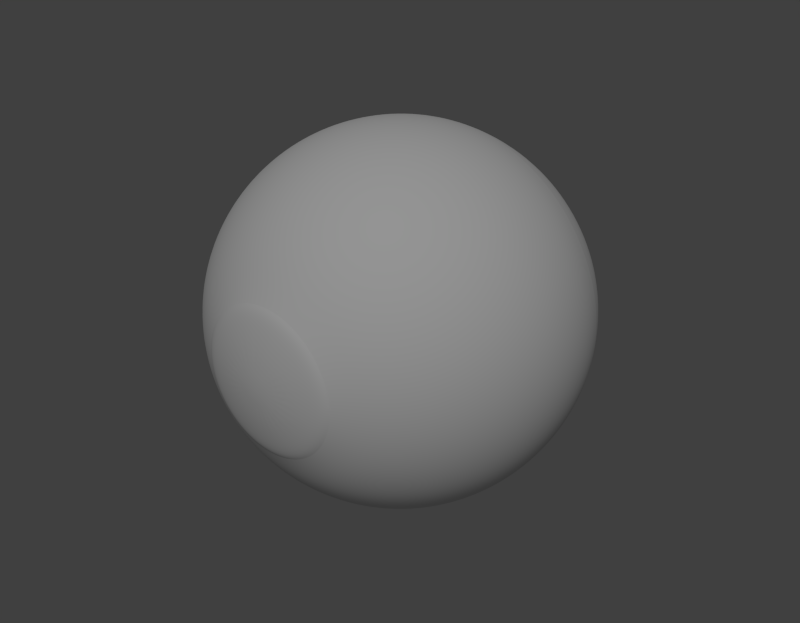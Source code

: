 # Source: eyeball.blend  (saved by Blender 2.79.0; exported with 4.5.12 LTS)
import bpy
from mathutils import Matrix  # noqa: F401  (used for matrix-valued properties, if any)

bpy.ops.wm.read_factory_settings(use_empty=True)
scene = bpy.context.scene
scene.name = 'Scene'

# ---- collections
col_collection_1 = bpy.data.collections.new('Collection 1'); scene.collection.children.link(col_collection_1)

# ---- materials (node trees are filled in below, after node groups)
mat_eye_white = bpy.data.materials.new('Eye_white')
mat_eye_white.alpha_threshold = 0.0
mat_eye_white.use_transparent_shadow = False
mat_eye_white.roughness = 0.5
mat_eye_white.specular_intensity = 0.627
mat_eye_white.line_color = (0.0, 0.0, 0.0, 1.0)
mat_eye_tranz_001 = bpy.data.materials.new('Eye_Tranz.001')
mat_eye_tranz_001.alpha_threshold = 0.0
mat_eye_tranz_001.use_transparent_shadow = False
mat_eye_tranz_001.roughness = 0.5
mat_eye_tranz_001.specular_intensity = 0.4392
mat_eye_tranz_001.line_color = (0.0, 0.0, 0.0, 0.1701)
mat_eyeblack = bpy.data.materials.new('EyeBlack')
mat_eyeblack.alpha_threshold = 0.0
mat_eyeblack.use_transparent_shadow = False
mat_eyeblack.diffuse_color = (0.0, 0.0, 0.0, 1.0)
mat_eyeblack.roughness = 0.5
mat_eyeblack.specular_intensity = 0.0
mat_eyeblack.line_color = (0.0, 0.0, 0.0, 1.0)
mat_eye_iris = bpy.data.materials.new('Eye_Iris')
mat_eye_iris.alpha_threshold = 0.0
mat_eye_iris.use_transparent_shadow = False
mat_eye_iris.diffuse_color = (0.0441, 0.1575, 0.3739, 1.0)
mat_eye_iris.roughness = 0.5
mat_eye_iris.specular_intensity = 1.0
mat_eye_iris.line_color = (0.0, 0.0, 0.0, 1.0)

# ---- material node trees

# ---- world
world_world = bpy.data.worlds.new('World'); scene.world = world_world
world_world.color = (0.05088, 0.05088, 0.05088)
world_world.use_sun_shadow = False
world_world.sun_shadow_jitter_overblur = 0.0
world_world.cycles.sampling_method = 'NONE'
world_world.cycles.sample_map_resolution = 256

# ---- lights
light_hemi = bpy.data.lights.new('Hemi', 'SUN')
light_hemi.transmission_factor = 0.0
light_hemi.angle = 0.1993
light_hemi.energy = 1.0
light_hemi.shadow_buffer_clip_start = 0.5
light_hemi.shadow_soft_size = 0.1
light_hemi.shadow_cascade_max_distance = 1000.0
light_hemi.cycles.use_multiple_importance_sampling = False

# ---- meshes
me_eye_1 = bpy.data.meshes.new('eye_1')
me_eye_1.from_pydata([(-0.3962, -2.397e-07, 1.697), (-0.7649, -2.403e-07, 1.805), (-0.3889, 0.07462, 1.697), (-0.7505, 0.1464, 1.805), (-0.3671, 0.1464, 1.697), (-0.7078, 0.2871, 1.806), (-0.3318, 0.2125, 1.697), (-0.6385, 0.4168, 1.806), (-0.2842, 0.2705, 1.698), (-0.5452, 0.5305, 1.807), (-0.2262, 0.318, 1.698), (-0.4315, 0.6239, 1.808), (-0.1601, 0.3534, 1.699), (-0.3018, 0.6932, 1.809), (-0.08836, 0.3752, 1.699), (-0.161, 0.7359, 1.81), (-0.01374, 0.3825, 1.7), (-0.01464, 0.7503, 1.811), (0.06088, 0.3752, 1.7), (0.1317, 0.7359, 1.813), (0.1326, 0.3534, 1.701), (0.2725, 0.6932, 1.814), (0.1988, 0.318, 1.701), (0.4022, 0.6239, 1.815), (0.2567, 0.2705, 1.702), (0.5159, 0.5305, 1.816), (0.3043, 0.2125, 1.702), (0.6092, 0.4168, 1.816), (0.3396, 0.1464, 1.703), (0.6785, 0.2871, 1.817), (0.3614, 0.07462, 1.703), (0.7212, 0.1464, 1.817), (0.3687, -2.844e-07, 1.703), (0.7356, -3.28e-07, 1.817), (0.3614, -0.07462, 1.703), (0.7212, -0.1464, 1.817), (0.3396, -0.1464, 1.703), (0.6785, -0.2871, 1.817), (0.3043, -0.2125, 1.702), (0.6092, -0.4168, 1.816), (0.2567, -0.2705, 1.702), (0.5159, -0.5305, 1.816), (0.1988, -0.318, 1.701), (0.4022, -0.6239, 1.815), (0.1326, -0.3534, 1.701), (0.2725, -0.6932, 1.814), (0.06088, -0.3752, 1.7), (0.1317, -0.7359, 1.813), (-0.01374, -0.3825, 1.7), (-0.01464, -0.7503, 1.811), (-0.08836, -0.3752, 1.699), (-0.161, -0.7359, 1.81), (-0.1601, -0.3534, 1.699), (-0.3018, -0.6932, 1.809), (-0.2262, -0.318, 1.698), (-0.4315, -0.6239, 1.808), (-0.2842, -0.2705, 1.698), (-0.5452, -0.5305, 1.807), (-0.0137, -1.998e-07, 1.694), (-0.3318, -0.2125, 1.697), (-0.6385, -0.4168, 1.806), (-0.3671, -0.1464, 1.697), (-0.7078, -0.2871, 1.806), (-0.3889, -0.07462, 1.697), (-0.7505, -0.1464, 1.805), (-0.3085, -0.05852, 1.76), (-0.7078, -0.2871, 1.806), (-0.2914, -0.1148, 1.76), (-0.2637, -0.1667, 1.76), (-0.2264, -0.2121, 1.76), (-0.4315, -0.6239, 1.808), (-0.1809, -0.2494, 1.761), (-0.129, -0.2771, 1.761), (-0.07277, -0.2942, 1.762), (-0.01425, -0.3, 1.762), (0.1317, -0.7359, 1.813), (0.04428, -0.2942, 1.763), (0.2725, -0.6932, 1.814), (0.1005, -0.2771, 1.763), (0.4022, -0.6239, 1.815), (0.1524, -0.2494, 1.763), (0.1979, -0.2121, 1.764), (0.2352, -0.1667, 1.764), (0.6785, -0.2871, 1.817), (0.2629, -0.1148, 1.764), (0.7212, -0.1464, 1.817), (0.28, -0.05852, 1.764), (0.2857, -2.667e-07, 1.764), (0.28, 0.05852, 1.764), (0.6785, 0.2871, 1.817), (0.2629, 0.1148, 1.764), (0.6092, 0.4168, 1.816), (0.2352, 0.1667, 1.764), (0.1979, 0.2121, 1.764), (0.1524, 0.2494, 1.763), (0.2725, 0.6932, 1.814), (0.1005, 0.2771, 1.763), (0.04428, 0.2942, 1.763), (-0.01425, 0.3, 1.762), (-0.161, 0.7359, 1.81), (-0.07277, 0.2942, 1.762), (-0.129, 0.2771, 1.761), (-0.1809, 0.2494, 1.761), (-0.5452, 0.5305, 1.807), (-0.2264, 0.2121, 1.76), (-0.6385, 0.4168, 1.806), (-0.2637, 0.1667, 1.76), (-0.2914, 0.1148, 1.76), (-0.7505, 0.1464, 1.805), (-0.3085, 0.05852, 1.76), (-0.3142, -2.138e-07, 1.76), (-0.7505, -0.1464, 1.805), (-0.6385, -0.4168, 1.806), (-0.5452, -0.5305, 1.807), (-0.3018, -0.6932, 1.809), (-0.161, -0.7359, 1.81), (-0.01464, -0.7503, 1.811), (0.5159, -0.5305, 1.816), (0.6092, -0.4168, 1.816), (0.7356, -3.504e-07, 1.817), (0.7212, 0.1464, 1.817), (0.5159, 0.5305, 1.816), (0.4022, 0.6239, 1.815), (0.1317, 0.7359, 1.813), (-0.01464, 0.7503, 1.811), (-0.3018, 0.6932, 1.809), (-0.4315, 0.6239, 1.808), (-0.7078, 0.2871, 1.806), (-0.7649, -2.18e-07, 1.805), (-0.7649, 1.796e-08, 1.805), (-0.7505, 0.1464, 1.805), (-0.7078, 0.2871, 1.806), (-0.6385, 0.4168, 1.806), (-0.5452, 0.5305, 1.807), (-0.4315, 0.6239, 1.808), (-0.3018, 0.6932, 1.809), (-0.161, 0.7359, 1.81), (-0.01465, 0.7503, 1.811), (0.1317, 0.7359, 1.813), (0.2725, 0.6932, 1.814), (0.4022, 0.6239, 1.815), (0.5159, 0.5305, 1.816), (0.6092, 0.4168, 1.816), (0.6785, 0.2871, 1.817), (0.7212, 0.1464, 1.817), (0.7356, -3.593e-08, 1.817), (0.7212, -0.1464, 1.817), (0.6785, -0.2871, 1.817), (0.6092, -0.4168, 1.816), (0.5159, -0.5305, 1.816), (0.4022, -0.6239, 1.815), (0.2725, -0.6932, 1.814), (0.1317, -0.7359, 1.813), (-0.01465, -0.7503, 1.811), (-0.161, -0.7359, 1.81), (-0.3018, -0.6932, 1.809), (-0.4315, -0.6239, 1.808), (-0.5452, -0.5305, 1.807), (-0.6385, -0.4168, 1.806), (-0.7078, -0.2871, 1.806), (-0.7505, -0.1464, 1.805), (-0.3808, -1.69e-08, 1.937), (-0.695, 1.332e-07, 1.857), (-0.3738, 0.07124, 1.937), (-0.6819, 0.1326, 1.857), (-0.353, 0.1397, 1.937), (-0.6432, 0.2602, 1.857), (-0.3193, 0.2029, 1.937), (-0.5804, 0.3777, 1.858), (-0.2739, 0.2582, 1.937), (-0.4958, 0.4808, 1.859), (-0.2186, 0.3036, 1.938), (-0.3928, 0.5653, 1.859), (-0.1554, 0.3374, 1.938), (-0.2753, 0.6282, 1.86), (-0.08692, 0.3581, 1.939), (-0.1477, 0.6669, 1.861), (-0.01569, 0.3652, 1.939), (-0.01506, 0.6799, 1.862), (0.05555, 0.3581, 1.94), (0.1176, 0.6669, 1.864), (0.1241, 0.3374, 1.941), (0.2451, 0.6282, 1.865), (0.1872, 0.3036, 1.941), (0.3627, 0.5653, 1.866), (0.2425, 0.2582, 1.942), (0.4657, 0.4808, 1.866), (0.2879, 0.2029, 1.942), (0.5503, 0.3777, 1.867), (0.3217, 0.1397, 1.942), (0.6131, 0.2602, 1.868), (0.3424, 0.07124, 1.942), (0.6518, 0.1326, 1.868), (0.3495, -3.798e-08, 1.942), (0.6648, -9.915e-08, 1.868), (0.3424, -0.07124, 1.942), (0.6518, -0.1326, 1.868), (0.3217, -0.1397, 1.942), (0.6131, -0.2602, 1.868), (0.2879, -0.2029, 1.942), (0.5503, -0.3777, 1.867), (0.2425, -0.2582, 1.942), (0.4657, -0.4808, 1.866), (0.1872, -0.3036, 1.941), (0.3627, -0.5653, 1.866), (0.1241, -0.3374, 1.941), (0.2451, -0.6282, 1.865), (0.05555, -0.3581, 1.94), (0.1176, -0.6669, 1.864), (-0.01569, -0.3652, 1.939), (-0.01506, -0.6799, 1.862), (-0.08692, -0.3581, 1.939), (-0.1477, -0.6669, 1.861), (-0.1554, -0.3374, 1.938), (-0.2753, -0.6282, 1.86), (-0.2186, -0.3036, 1.938), (-0.3928, -0.5653, 1.859), (-0.2739, -0.2582, 1.937), (-0.4958, -0.4808, 1.859), (-0.01598, -7.722e-09, 1.975), (-0.3193, -0.2029, 1.937), (-0.5804, -0.3777, 1.858), (-0.353, -0.1397, 1.937), (-0.6432, -0.2602, 1.857), (-0.3738, -0.07124, 1.937), (-0.6819, -0.1326, 1.857), (-0.7649, -1.393e-07, 1.805), (-1.098, -9.574e-08, 1.615), (-1.392, -4.906e-08, 1.37), (-1.633, -4.881e-10, 1.072), (-1.811, 4.81e-08, 0.7329), (-1.919, 9.484e-08, 0.3656), (-1.953, 1.425e-07, -0.0158), (-1.909, 1.815e-07, -0.413), (-1.791, 2.047e-07, -0.7802), (-1.077, 0.2117, 1.615), (-1.366, 0.2695, 1.37), (-1.602, 0.3169, 1.072), (-1.776, 0.3521, 0.7332), (-1.882, 0.3738, 0.3659), (-1.916, 0.3811, -0.01549), (-1.872, 0.3731, -0.4127), (-1.756, 0.3506, -0.7799), (-0.7078, 0.2871, 1.806), (-1.016, 0.4153, 1.616), (-1.287, 0.5286, 1.371), (-1.509, 0.6215, 1.073), (-1.673, 0.6906, 0.734), (-1.773, 0.7332, 0.3668), (-1.805, 0.7475, -0.01459), (-1.764, 0.7319, -0.4118), (-1.654, 0.6877, -0.7791), (-0.9154, 0.6029, 1.617), (-1.16, 0.7674, 1.372), (-1.359, 0.9023, 1.074), (-1.507, 1.003, 0.7354), (-1.596, 1.064, 0.3682), (-1.624, 1.085, -0.01313), (-1.587, 1.063, -0.4104), (-1.488, 0.9984, -0.7777), (-0.7805, 0.7674, 1.618), (-0.9878, 0.9767, 1.373), (-1.157, 1.148, 1.076), (-1.282, 1.276, 0.7372), (-1.358, 1.355, 0.3701), (-1.381, 1.381, -0.01117), (-1.349, 1.352, -0.4085), (-1.264, 1.271, -0.7759), (-0.4315, 0.6239, 1.808), (-0.616, 0.9023, 1.619), (-0.7785, 1.148, 1.375), (-0.9111, 1.35, 1.078), (-1.009, 1.501, 0.7394), (-1.067, 1.593, 0.3725), (-1.085, 1.624, -0.008777), (-1.059, 1.59, -0.4061), (-0.9921, 1.494, -0.7737), (-0.3018, 0.6932, 1.809), (-0.4284, 1.003, 1.621), (-0.5397, 1.276, 1.377), (-0.6303, 1.501, 1.08), (-0.6966, 1.667, 0.7419), (-0.7362, 1.77, 0.3751), (-0.7475, 1.805, -0.006046), (-0.7286, 1.767, -0.4035), (-0.6815, 1.66, -0.7712), (-0.2248, 1.064, 1.622), (-0.2806, 1.355, 1.379), (-0.3256, 1.593, 1.083), (-0.3581, 1.77, 0.7446), (-0.3768, 1.879, 0.378), (-0.3811, 1.916, -0.003083), (-0.3699, 1.876, -0.4006), (-0.3444, 1.762, -0.7685), (-0.01465, 0.7503, 1.811), (-0.01313, 1.085, 1.624), (-0.01117, 1.381, 1.381), (-0.008773, 1.624, 1.085), (-0.006042, 1.805, 0.7475), (-0.003079, 1.916, 0.3811), (2.039e-06, 1.953, -1.553e-06), (0.003217, 1.912, -0.3975), (0.006202, 1.797, -0.7657), (0.1317, 0.7359, 1.813), (0.1986, 1.064, 1.626), (0.2583, 1.355, 1.383), (0.3081, 1.593, 1.088), (0.346, 1.77, 0.7503), (0.3707, 1.879, 0.3841), (0.3811, 1.916, 0.00308), (0.3763, 1.876, -0.3945), (0.3568, 1.762, -0.7628), (0.4022, 1.003, 1.627), (0.5174, 1.276, 1.385), (0.6127, 1.501, 1.09), (0.6845, 1.667, 0.7531), (0.73, 1.77, 0.387), (0.7475, 1.805, 0.006043), (0.7351, 1.767, -0.3916), (0.6939, 1.66, -0.7601), (0.4022, 0.6239, 1.815), (0.5898, 0.9023, 1.629), (0.7562, 1.148, 1.387), (0.8935, 1.35, 1.092), (0.9965, 1.501, 0.7556), (1.061, 1.593, 0.3897), (1.085, 1.624, 0.008774), (1.066, 1.59, -0.3889), (1.005, 1.494, -0.7576), (0.5159, 0.5305, 1.816), (0.7542, 0.7674, 1.63), (0.9655, 0.9767, 1.389), (1.14, 1.148, 1.094), (1.27, 1.276, 0.7578), (1.352, 1.355, 0.392), (1.381, 1.381, 0.01117), (1.355, 1.352, -0.3866), (1.277, 1.271, -0.7554), (0.8892, 0.6029, 1.631), (1.137, 0.7674, 1.39), (1.342, 0.9023, 1.096), (1.494, 1.003, 0.7596), (1.59, 1.064, 0.3939), (1.624, 1.085, 0.01313), (1.593, 1.063, -0.3847), (1.5, 0.9984, -0.7536), (0.9894, 0.4153, 1.632), (1.265, 0.5286, 1.391), (1.492, 0.6215, 1.097), (1.661, 0.6906, 0.761), (1.767, 0.7332, 0.3954), (1.805, 0.7475, 0.01459), (1.77, 0.7319, -0.3832), (1.666, 0.6877, -0.7523), (0.7212, 0.1464, 1.817), (1.051, 0.2117, 1.633), (1.343, 0.2695, 1.392), (1.584, 0.3169, 1.098), (1.764, 0.3521, 0.7618), (1.876, 0.3738, 0.3963), (1.916, 0.3811, 0.01549), (1.879, 0.3731, -0.3824), (1.769, 0.3506, -0.7515), (0.7356, -2.452e-07, 1.817), (1.072, -2.49e-07, 1.633), (1.37, -2.441e-07, 1.392), (1.615, -2.299e-07, 1.098), (1.799, -2.068e-07, 0.7621), (1.913, -1.757e-07, 0.3966), (1.953, -1.334e-07, 0.01579), (1.916, -8.861e-08, -0.3821), (1.803, -4.902e-08, -0.7512), (1.051, -0.2117, 1.633), (1.343, -0.2695, 1.392), (1.584, -0.3169, 1.098), (1.764, -0.3521, 0.7618), (1.876, -0.3738, 0.3963), (1.916, -0.3811, 0.01549), (1.879, -0.3731, -0.3824), (1.769, -0.3506, -0.7515), (0.9894, -0.4153, 1.632), (1.265, -0.5286, 1.391), (1.492, -0.6215, 1.097), (1.661, -0.6906, 0.761), (1.767, -0.7332, 0.3954), (1.805, -0.7475, 0.01459), (1.77, -0.7319, -0.3832), (1.666, -0.6877, -0.7523), (0.6092, -0.4168, 1.816), (0.8892, -0.6029, 1.631), (1.137, -0.7674, 1.39), (1.342, -0.9023, 1.096), (1.494, -1.003, 0.7596), (1.59, -1.064, 0.3939), (1.624, -1.085, 0.01313), (1.593, -1.063, -0.3847), (1.5, -0.9984, -0.7536), (0.5159, -0.5305, 1.816), (0.7542, -0.7674, 1.63), (0.9655, -0.9767, 1.389), (1.14, -1.148, 1.094), (1.27, -1.276, 0.7578), (1.352, -1.355, 0.392), (1.381, -1.381, 0.01117), (1.355, -1.352, -0.3866), (1.277, -1.271, -0.7554), (0.5898, -0.9023, 1.629), (0.7562, -1.148, 1.387), (0.8935, -1.35, 1.092), (0.9965, -1.501, 0.7556), (1.061, -1.593, 0.3897), (1.085, -1.624, 0.008774), (1.066, -1.59, -0.3889), (1.005, -1.494, -0.7576), (0.4022, -1.003, 1.627), (0.5174, -1.276, 1.385), (0.6127, -1.501, 1.09), (0.6845, -1.667, 0.7531), (0.73, -1.77, 0.387), (0.7475, -1.805, 0.006042), (0.7351, -1.767, -0.3916), (0.6939, -1.66, -0.7601), (0.1986, -1.064, 1.626), (0.2583, -1.355, 1.383), (0.3081, -1.593, 1.088), (0.346, -1.77, 0.7503), (0.3707, -1.879, 0.3841), (0.3811, -1.916, 0.00308), (0.3763, -1.876, -0.3945), (0.3568, -1.762, -0.7628), (-0.01465, -0.7503, 1.811), (-0.01313, -1.085, 1.624), (-0.01117, -1.381, 1.381), (-0.008775, -1.624, 1.085), (-0.006044, -1.805, 0.7475), (-0.003081, -1.916, 0.3811), (3.433e-07, -1.953, -2.049e-06), (0.003215, -1.912, -0.3975), (0.0062, -1.797, -0.7657), (-0.161, -0.7359, 1.81), (-0.2248, -1.064, 1.622), (-0.2806, -1.355, 1.379), (-0.3256, -1.593, 1.083), (-0.3581, -1.77, 0.7446), (-0.3768, -1.879, 0.378), (-0.3811, -1.916, -0.003083), (-0.3699, -1.876, -0.4006), (-0.3444, -1.762, -0.7685), (-0.3018, -0.6932, 1.809), (-0.4284, -1.003, 1.621), (-0.5397, -1.276, 1.377), (-0.6303, -1.501, 1.08), (-0.6966, -1.667, 0.7419), (-0.7362, -1.77, 0.3751), (-0.7475, -1.805, -0.006047), (-0.7286, -1.767, -0.4035), (-0.6815, -1.66, -0.7712), (-0.616, -0.9023, 1.619), (-0.7785, -1.148, 1.375), (-0.9111, -1.35, 1.078), (-1.009, -1.501, 0.7394), (-1.067, -1.593, 0.3725), (-1.085, -1.624, -0.008777), (-1.059, -1.59, -0.4061), (-0.9921, -1.494, -0.7737), (-0.5452, -0.5305, 1.807), (-0.7805, -0.7674, 1.618), (-0.9878, -0.9767, 1.373), (-1.157, -1.148, 1.076), (-1.282, -1.276, 0.7372), (-1.358, -1.355, 0.3701), (-1.381, -1.381, -0.01117), (-1.349, -1.352, -0.4085), (-1.264, -1.271, -0.7759), (-0.6385, -0.4168, 1.806), (-0.9154, -0.6029, 1.617), (-1.16, -0.7674, 1.372), (-1.359, -0.9023, 1.074), (-1.507, -1.003, 0.7354), (-1.596, -1.064, 0.3682), (-1.624, -1.085, -0.01314), (-1.587, -1.063, -0.4104), (-1.488, -0.9984, -0.7777), (-1.016, -0.4153, 1.616), (-1.287, -0.5286, 1.371), (-1.509, -0.6215, 1.073), (-1.673, -0.6906, 0.734), (-1.773, -0.7331, 0.3668), (-1.805, -0.7475, -0.01459), (-1.764, -0.7319, -0.4118), (-1.654, -0.6877, -0.7791), (-0.7505, -0.1464, 1.805), (-1.077, -0.2117, 1.615), (-1.366, -0.2695, 1.37), (-1.602, -0.3169, 1.072), (-1.776, -0.3521, 0.7332), (-1.882, -0.3738, 0.3659), (-1.916, -0.3811, -0.01549), (-1.872, -0.3731, -0.4127), (-1.756, -0.3506, -0.7799), (-0.7505, 0.1464, 1.805), (-0.6385, 0.4168, 1.806), (-0.5452, 0.5305, 1.807), (-0.161, 0.7359, 1.81), (0.2725, 0.6932, 1.814), (0.6092, 0.4168, 1.816), (0.6785, 0.2871, 1.817), (0.7212, -0.1464, 1.817), (0.6785, -0.2871, 1.817), (0.4022, -0.6239, 1.815), (0.2725, -0.6932, 1.814), (0.1317, -0.7359, 1.813), (-0.4315, -0.6239, 1.808), (-0.7078, -0.2871, 1.806), (-0.4738, 3.542e-07, -1.895), (-0.4645, 0.09397, -1.895), (-0.4371, 0.1843, -1.895), (-0.3927, 0.2676, -1.895), (-0.3328, 0.3407, -1.894), (-0.2598, 0.4007, -1.894), (-0.1766, 0.4453, -1.894), (-0.08616, 0.4728, -1.893), (0.007877, 0.4821, -1.893), (0.1019, 0.4729, -1.892), (0.1924, 0.4456, -1.892), (0.2759, 0.4011, -1.892), (0.349, 0.3411, -1.891), (0.409, 0.2681, -1.891), (0.4537, 0.1847, -1.891), (0.4811, 0.09414, -1.891), (0.4904, 2.852e-07, -1.891), (0.4811, -0.09414, -1.891), (0.4537, -0.1847, -1.891), (0.409, -0.2681, -1.891), (0.349, -0.3411, -1.891), (0.2759, -0.4011, -1.892), (0.1924, -0.4456, -1.892), (0.1019, -0.4729, -1.892), (0.007876, -0.4821, -1.893), (-0.08616, -0.4728, -1.893), (-0.1766, -0.4453, -1.894), (-0.2598, -0.4007, -1.894), (-0.3328, -0.3407, -1.894), (-0.3927, -0.2676, -1.895), (-0.4371, -0.1843, -1.895), (-0.4645, -0.09397, -1.895), (-0.7163, 1.083, -1.459), (-0.4913, 1.204, -1.458), (1.213, 0.4995, -1.447), (1.288, 0.2547, -1.447), (1.313, 6.371e-08, -1.446), (-0.247, -1.278, -1.456), (-0.4913, -1.204, -1.458), (-1.294, 2.499e-07, -1.463), (-1.269, 0.2539, -1.463), (0.732, 1.085, -1.45), (0.9299, 0.9227, -1.449), (-1.195, 0.4981, -1.462), (-1.075, 0.7233, -1.462), (-0.247, 1.278, -1.456), (0.007248, 1.304, -1.455), (-0.7163, -1.083, -1.459), (-0.9135, -0.9207, -1.461), (0.2616, 1.279, -1.453), (0.5064, 1.205, -1.452), (-1.075, -0.7233, -1.462), (0.2616, -1.279, -1.453), (0.007247, -1.304, -1.455), (0.5064, -1.205, -1.452), (1.288, -0.2547, -1.447), (1.213, -0.4995, -1.447), (-0.9135, 0.9207, -1.461), (0.9299, -0.9227, -1.449), (0.732, -1.085, -1.45), (-1.269, -0.2539, -1.463), (-1.195, -0.4981, -1.462), (1.092, 0.7251, -1.448), (1.092, -0.7251, -1.448), (-0.8769, 1.323, -1.139), (1.479, 0.6096, -1.121), (-0.3036, -1.561, -1.135), (-1.583, 2.139e-07, -1.144), (0.8916, 1.324, -1.126), (-1.462, 0.6086, -1.143), (-0.3036, 1.561, -1.135), (-0.8769, -1.323, -1.139), (0.3174, 1.561, -1.13), (0.3174, -1.561, -1.13), (0.6162, -1.471, -1.128), (1.569, -0.3108, -1.121), (-1.118, 1.125, -1.141), (1.133, -1.126, -1.124), (-1.553, -0.3102, -1.144), (-1.462, -0.6086, -1.143), (-0.602, 1.47, -1.137), (1.569, 0.3108, -1.121), (1.6, -1.229e-08, -1.121), (-0.602, -1.47, -1.137), (-1.553, 0.3102, -1.144), (1.133, 1.126, -1.124), (-1.315, 0.8836, -1.142), (0.006879, 1.592, -1.132), (-1.118, -1.125, -1.141), (0.6162, 1.471, -1.128), (-1.315, -0.8836, -1.142), (0.006877, -1.592, -1.132), (1.479, -0.6096, -1.121), (0.8916, -1.324, -1.126), (1.331, 0.885, -1.123), (1.331, -0.885, -1.123), (-0.3281, 0.8097, -1.747), (0.8686, 0.1713, -1.741), (0.8855, 2.051e-07, -1.741), (-0.3281, -0.8097, -1.747), (-0.8515, 0.1708, -1.75), (0.628, 0.6207, -1.742), (-0.7209, 0.4866, -1.749), (0.007276, 0.8769, -1.745), (-0.6121, -0.6194, -1.748), (0.343, 0.8106, -1.744), (-0.7209, -0.4866, -1.749), (0.007275, -0.8769, -1.745), (0.8186, -0.3361, -1.741), (0.4949, -0.7297, -1.743), (0.7373, 0.4878, -1.742), (0.7373, -0.4878, -1.742), (-0.4795, 0.7285, -1.748), (0.8186, 0.3361, -1.741), (-0.1637, -0.8598, -1.746), (-0.8683, 3.307e-07, -1.75), (0.4949, 0.7298, -1.743), (-0.8017, 0.3351, -1.749), (-0.1637, 0.8598, -1.746), (-0.4795, -0.7285, -1.748), (0.1784, 0.8603, -1.745), (0.1784, -0.8603, -1.745), (0.343, -0.8106, -1.744), (0.8686, -0.1713, -1.741), (-0.6121, 0.6194, -1.748), (0.628, -0.6207, -1.742), (-0.8515, -0.1708, -1.75), (-0.8017, -0.3351, -1.749), (0.008123, 5.879e-07, -1.953)], [], [(1, 0, 2, 3), (3, 2, 4, 5), (5, 4, 6, 7), (7, 6, 8, 9), (9, 8, 10, 11), (11, 10, 12, 13), (13, 12, 14, 15), (15, 14, 16, 17), (17, 16, 18, 19), (19, 18, 20, 21), (21, 20, 22, 23), (23, 22, 24, 25), (25, 24, 26, 27), (27, 26, 28, 29), (29, 28, 30, 31), (31, 30, 32, 33), (33, 32, 34, 35), (35, 34, 36, 37), (37, 36, 38, 39), (39, 38, 40, 41), (41, 40, 42, 43), (43, 42, 44, 45), (45, 44, 46, 47), (47, 46, 48, 49), (49, 48, 50, 51), (51, 50, 52, 53), (53, 52, 54, 55), (55, 54, 56, 57), (57, 56, 59, 60), (60, 59, 61, 62), (62, 61, 63, 64), (0, 58, 2), (2, 58, 4), (4, 58, 6), (6, 58, 8), (8, 58, 10), (10, 58, 12), (12, 58, 14), (14, 58, 16), (16, 58, 18), (18, 58, 20), (20, 58, 22), (22, 58, 24), (24, 58, 26), (26, 58, 28), (28, 58, 30), (30, 58, 32), (32, 58, 34), (34, 58, 36), (36, 58, 38), (38, 58, 40), (40, 58, 42), (42, 58, 44), (44, 58, 46), (46, 58, 48), (48, 58, 50), (50, 58, 52), (52, 58, 54), (54, 58, 56), (56, 58, 59), (59, 58, 61), (61, 58, 63), (63, 58, 0), (64, 63, 0, 1), (111, 65, 110, 128), (66, 67, 65, 111), (112, 68, 67, 66), (113, 69, 68, 112), (70, 71, 69, 113), (114, 72, 71, 70), (115, 73, 72, 114), (116, 74, 73, 115), (75, 76, 74, 116), (117, 81, 80, 79), (118, 82, 81, 117), (83, 84, 82, 118), (119, 87, 86, 85), (120, 88, 87, 119), (89, 90, 88, 120), (121, 93, 92, 91), (122, 94, 93, 121), (95, 96, 94, 122), (123, 97, 96, 95), (124, 98, 97, 123), (99, 100, 98, 124), (125, 101, 100, 99), (126, 102, 101, 125), (103, 104, 102, 126), (127, 107, 106, 105), (108, 109, 107, 127), (128, 110, 109, 108), (77, 78, 76, 75), (79, 80, 78, 77), (85, 86, 84, 83), (91, 92, 90, 89), (105, 106, 104, 103), (162, 161, 163, 164), (164, 163, 165, 166), (166, 165, 167, 168), (168, 167, 169, 170), (170, 169, 171, 172), (172, 171, 173, 174), (174, 173, 175, 176), (176, 175, 177, 178), (178, 177, 179, 180), (180, 179, 181, 182), (182, 181, 183, 184), (184, 183, 185, 186), (186, 185, 187, 188), (188, 187, 189, 190), (190, 189, 191, 192), (192, 191, 193, 194), (194, 193, 195, 196), (196, 195, 197, 198), (198, 197, 199, 200), (200, 199, 201, 202), (202, 201, 203, 204), (204, 203, 205, 206), (206, 205, 207, 208), (208, 207, 209, 210), (210, 209, 211, 212), (212, 211, 213, 214), (214, 213, 215, 216), (216, 215, 217, 218), (218, 217, 220, 221), (221, 220, 222, 223), (223, 222, 224, 225), (161, 219, 163), (163, 219, 165), (165, 219, 167), (167, 219, 169), (169, 219, 171), (171, 219, 173), (173, 219, 175), (175, 219, 177), (177, 219, 179), (179, 219, 181), (181, 219, 183), (183, 219, 185), (185, 219, 187), (187, 219, 189), (189, 219, 191), (191, 219, 193), (193, 219, 195), (195, 219, 197), (197, 219, 199), (199, 219, 201), (201, 219, 203), (203, 219, 205), (205, 219, 207), (207, 219, 209), (209, 219, 211), (211, 219, 213), (213, 219, 215), (215, 219, 217), (217, 219, 220), (220, 219, 222), (222, 219, 224), (224, 219, 161), (225, 224, 161, 162), (155, 154, 212, 214), (143, 142, 188, 190), (150, 149, 202, 204), (160, 159, 223, 225), (138, 137, 178, 180), (157, 156, 216, 218), (145, 144, 192, 194), (133, 132, 168, 170), (154, 153, 210, 212), (152, 151, 206, 208), (140, 139, 182, 184), (137, 136, 176, 178), (147, 146, 196, 198), (135, 134, 172, 174), (142, 141, 186, 188), (130, 129, 162, 164), (151, 150, 204, 206), (129, 160, 225, 162), (149, 148, 200, 202), (159, 158, 221, 223), (156, 155, 214, 216), (134, 133, 170, 172), (144, 143, 190, 192), (132, 131, 166, 168), (139, 138, 180, 182), (148, 147, 198, 200), (146, 145, 194, 196), (153, 152, 208, 210), (131, 130, 164, 166), (141, 140, 184, 186), (158, 157, 218, 221), (136, 135, 174, 176), (231, 230, 238, 239), (232, 231, 239, 240), (233, 232, 240, 241), (234, 233, 241, 242), (228, 227, 235, 236), (229, 228, 236, 237), (230, 229, 237, 238), (241, 240, 249, 250), (242, 241, 250, 251), (236, 235, 244, 245), (237, 236, 245, 246), (238, 237, 246, 247), (239, 238, 247, 248), (240, 239, 248, 249), (248, 247, 255, 256), (249, 248, 256, 257), (250, 249, 257, 258), (251, 250, 258, 259), (245, 244, 252, 253), (246, 245, 253, 254), (247, 246, 254, 255), (254, 253, 261, 262), (255, 254, 262, 263), (256, 255, 263, 264), (257, 256, 264, 265), (258, 257, 265, 266), (259, 258, 266, 267), (253, 252, 260, 261), (266, 265, 274, 275), (267, 266, 275, 276), (261, 260, 269, 270), (262, 261, 270, 271), (263, 262, 271, 272), (264, 263, 272, 273), (265, 264, 273, 274), (273, 272, 281, 282), (274, 273, 282, 283), (275, 274, 283, 284), (269, 268, 277, 278), (276, 275, 284, 285), (270, 269, 278, 279), (271, 270, 279, 280), (272, 271, 280, 281), (280, 279, 287, 288), (281, 280, 288, 289), (282, 281, 289, 290), (283, 282, 290, 291), (284, 283, 291, 292), (285, 284, 292, 293), (279, 278, 286, 287), (292, 291, 300, 301), (293, 292, 301, 302), (287, 286, 295, 296), (288, 287, 296, 297), (289, 288, 297, 298), (290, 289, 298, 299), (291, 290, 299, 300), (299, 298, 307, 308), (300, 299, 308, 309), (301, 300, 309, 310), (295, 294, 303, 304), (302, 301, 310, 311), (296, 295, 304, 305), (297, 296, 305, 306), (298, 297, 306, 307), (305, 304, 312, 313), (306, 305, 313, 314), (307, 306, 314, 315), (308, 307, 315, 316), (309, 308, 316, 317), (310, 309, 317, 318), (311, 310, 318, 319), (317, 316, 325, 326), (318, 317, 326, 327), (319, 318, 327, 328), (313, 312, 321, 322), (314, 313, 322, 323), (315, 314, 323, 324), (316, 315, 324, 325), (324, 323, 332, 333), (325, 324, 333, 334), (326, 325, 334, 335), (327, 326, 335, 336), (321, 320, 329, 330), (328, 327, 336, 337), (322, 321, 330, 331), (323, 322, 331, 332), (337, 336, 344, 345), (331, 330, 338, 339), (332, 331, 339, 340), (333, 332, 340, 341), (334, 333, 341, 342), (335, 334, 342, 343), (336, 335, 343, 344), (343, 342, 350, 351), (344, 343, 351, 352), (345, 344, 352, 353), (339, 338, 346, 347), (340, 339, 347, 348), (341, 340, 348, 349), (342, 341, 349, 350), (349, 348, 357, 358), (350, 349, 358, 359), (351, 350, 359, 360), (352, 351, 360, 361), (353, 352, 361, 362), (347, 346, 355, 356), (348, 347, 356, 357), (362, 361, 370, 371), (356, 355, 364, 365), (357, 356, 365, 366), (358, 357, 366, 367), (359, 358, 367, 368), (360, 359, 368, 369), (361, 360, 369, 370), (355, 354, 363, 364), (369, 368, 376, 377), (370, 369, 377, 378), (371, 370, 378, 379), (365, 364, 372, 373), (366, 365, 373, 374), (367, 366, 374, 375), (368, 367, 375, 376), (375, 374, 382, 383), (376, 375, 383, 384), (377, 376, 384, 385), (378, 377, 385, 386), (379, 378, 386, 387), (373, 372, 380, 381), (374, 373, 381, 382), (387, 386, 395, 396), (381, 380, 389, 390), (382, 381, 390, 391), (383, 382, 391, 392), (384, 383, 392, 393), (385, 384, 393, 394), (386, 385, 394, 395), (393, 392, 401, 402), (394, 393, 402, 403), (395, 394, 403, 404), (389, 388, 397, 398), (396, 395, 404, 405), (390, 389, 398, 399), (391, 390, 399, 400), (392, 391, 400, 401), (400, 399, 407, 408), (401, 400, 408, 409), (402, 401, 409, 410), (403, 402, 410, 411), (404, 403, 411, 412), (405, 404, 412, 413), (399, 398, 406, 407), (412, 411, 419, 420), (413, 412, 420, 421), (407, 406, 414, 415), (408, 407, 415, 416), (409, 408, 416, 417), (410, 409, 417, 418), (411, 410, 418, 419), (418, 417, 425, 426), (419, 418, 426, 427), (420, 419, 427, 428), (421, 420, 428, 429), (415, 414, 422, 423), (416, 415, 423, 424), (417, 416, 424, 425), (424, 423, 432, 433), (425, 424, 433, 434), (426, 425, 434, 435), (427, 426, 435, 436), (428, 427, 436, 437), (429, 428, 437, 438), (423, 422, 431, 432), (437, 436, 445, 446), (431, 430, 439, 440), (438, 437, 446, 447), (432, 431, 440, 441), (433, 432, 441, 442), (434, 433, 442, 443), (435, 434, 443, 444), (436, 435, 444, 445), (444, 443, 452, 453), (445, 444, 453, 454), (446, 445, 454, 455), (440, 439, 448, 449), (447, 446, 455, 456), (441, 440, 449, 450), (442, 441, 450, 451), (443, 442, 451, 452), (451, 450, 458, 459), (452, 451, 459, 460), (453, 452, 460, 461), (454, 453, 461, 462), (455, 454, 462, 463), (456, 455, 463, 464), (450, 449, 457, 458), (463, 462, 471, 472), (464, 463, 472, 473), (458, 457, 466, 467), (459, 458, 467, 468), (460, 459, 468, 469), (461, 460, 469, 470), (462, 461, 470, 471), (469, 468, 477, 478), (470, 469, 478, 479), (471, 470, 479, 480), (472, 471, 480, 481), (466, 465, 474, 475), (473, 472, 481, 482), (467, 466, 475, 476), (468, 467, 476, 477), (482, 481, 489, 490), (476, 475, 483, 484), (477, 476, 484, 485), (478, 477, 485, 486), (479, 478, 486, 487), (480, 479, 487, 488), (481, 480, 488, 489), (488, 487, 496, 497), (489, 488, 497, 498), (490, 489, 498, 499), (484, 483, 492, 493), (485, 484, 493, 494), (486, 485, 494, 495), (487, 486, 495, 496), (495, 494, 229, 230), (496, 495, 230, 231), (497, 496, 231, 232), (498, 497, 232, 233), (492, 491, 226, 227), (499, 498, 233, 234), (493, 492, 227, 228), (494, 493, 228, 229), (227, 226, 500, 235), (235, 500, 243, 244), (244, 243, 501, 252), (252, 501, 502, 260), (260, 502, 268, 269), (278, 277, 503, 286), (286, 503, 294, 295), (304, 303, 504, 312), (312, 504, 320, 321), (330, 329, 505, 338), (338, 505, 506, 346), (346, 506, 354, 355), (364, 363, 507, 372), (372, 507, 508, 380), (380, 508, 388, 389), (398, 397, 509, 406), (406, 509, 510, 414), (414, 510, 511, 422), (422, 511, 430, 431), (449, 448, 512, 457), (457, 512, 465, 466), (475, 474, 513, 483), (483, 513, 491, 492), (626, 610, 520, 519), (627, 611, 529, 528), (611, 612, 530, 529), (628, 613, 540, 539), (629, 614, 515, 514), (630, 615, 526, 525), (631, 616, 517, 516), (632, 617, 522, 521), (633, 618, 542, 541), (634, 619, 524, 523), (618, 620, 543, 542), (635, 621, 538, 537), (636, 635, 537, 536), (637, 622, 532, 531), (638, 626, 519, 518), (621, 628, 539, 538), (639, 623, 535, 534), (614, 631, 516, 515), (619, 630, 525, 524), (640, 629, 514, 545), (641, 640, 545, 544), (610, 632, 521, 520), (613, 633, 541, 540), (623, 636, 536, 535), (612, 637, 531, 530), (615, 624, 527, 526), (616, 638, 518, 517), (622, 625, 533, 532), (617, 634, 523, 522), (624, 627, 528, 527), (620, 641, 544, 543), (625, 639, 534, 533), (609, 591, 572, 577), (604, 593, 575, 565), (608, 579, 548, 576), (601, 586, 563, 560), (606, 609, 577, 570), (600, 590, 571, 558), (599, 608, 576, 556), (596, 589, 569, 550), (607, 588, 568, 573), (597, 585, 561, 552), (594, 584, 559, 547), (593, 592, 574, 575), (592, 581, 553, 574), (603, 582, 555, 564), (598, 583, 557, 554), (591, 607, 573, 572), (605, 580, 551, 567), (590, 578, 546, 571), (589, 606, 570, 569), (588, 587, 566, 568), (587, 605, 567, 566), (602, 604, 565, 562), (586, 603, 564, 563), (585, 602, 562, 561), (584, 601, 560, 559), (583, 600, 558, 557), (582, 599, 556, 555), (581, 598, 554, 553), (580, 597, 552, 551), (595, 596, 550, 549), (579, 595, 549, 548), (578, 594, 547, 546), (276, 285, 594, 578), (353, 362, 595, 579), (362, 371, 596, 595), (447, 456, 597, 580), (234, 242, 598, 581), (328, 337, 599, 582), (251, 259, 600, 583), (293, 302, 601, 584), (464, 473, 602, 585), (311, 319, 603, 586), (473, 482, 604, 602), (429, 438, 605, 587), (421, 429, 587, 588), (379, 387, 606, 589), (267, 276, 578, 590), (438, 447, 580, 605), (405, 413, 607, 591), (242, 251, 583, 598), (319, 328, 582, 603), (499, 234, 581, 592), (490, 499, 592, 593), (285, 293, 584, 594), (456, 464, 585, 597), (413, 421, 588, 607), (371, 379, 589, 596), (337, 345, 608, 599), (259, 267, 590, 600), (387, 396, 609, 606), (302, 311, 586, 601), (345, 353, 579, 608), (482, 490, 593, 604), (396, 405, 591, 609), (577, 572, 639, 625), (565, 575, 641, 620), (576, 548, 627, 624), (560, 563, 634, 617), (570, 577, 625, 622), (558, 571, 638, 616), (556, 576, 624, 615), (550, 569, 637, 612), (573, 568, 636, 623), (552, 561, 633, 613), (547, 559, 632, 610), (575, 574, 640, 641), (574, 553, 629, 640), (564, 555, 630, 619), (554, 557, 631, 614), (572, 573, 623, 639), (567, 551, 628, 621), (571, 546, 626, 638), (569, 570, 622, 637), (568, 566, 635, 636), (566, 567, 621, 635), (562, 565, 620, 618), (563, 564, 619, 634), (561, 562, 618, 633), (559, 560, 617, 632), (557, 558, 616, 631), (555, 556, 615, 630), (553, 554, 614, 629), (551, 552, 613, 628), (549, 550, 612, 611), (548, 549, 611, 627), (546, 547, 610, 626), (542, 543, 642), (531, 532, 642), (520, 521, 642), (540, 541, 642), (518, 519, 642), (529, 530, 642), (538, 539, 642), (516, 517, 642), (527, 528, 642), (536, 537, 642), (514, 515, 642), (525, 526, 642), (545, 514, 642), (534, 535, 642), (523, 524, 642), (543, 544, 642), (532, 533, 642), (521, 522, 642), (541, 542, 642), (530, 531, 642), (519, 520, 642), (539, 540, 642), (517, 518, 642), (528, 529, 642), (537, 538, 642), (515, 516, 642), (526, 527, 642), (535, 536, 642), (524, 525, 642), (544, 545, 642), (533, 534, 642), (522, 523, 642)])
me_eye_1.polygons.foreach_set('use_smooth', [True] * 608)
me_eye_1.polygons.foreach_set('material_index', [2, 2, 2, 2, 2, 2, 2, 2, 2, 2, 2, 2, 2, 2, 2, 2, 2, 2, 2, 2, 2, 2, 2, 2, 2, 2, 2, 2, 2, 2, 2, 2, 2, 2, 2, 2, 2, 2, 2, 2, 2, 2, 2, 2, 2, 2, 2, 2, 2, 2, 2, 2, 2, 2, 2, 2, 2, 2, 2, 2, 2, 2, 2, 2, 3, 3, 3, 3, 3, 3, 3, 3, 3, 3, 3, 3, 3, 3, 3, 3, 3, 3, 3, 3, 3, 3, 3, 3, 3, 3, 3, 3, 3, 3, 3, 3, 1, 1, 1, 1, 1, 1, 1, 1, 1, 1, 1, 1, 1, 1, 1, 1, 1, 1, 1, 1, 1, 1, 1, 1, 1, 1, 1, 1, 1, 1, 1, 1, 1, 1, 1, 1, 1, 1, 1, 1, 1, 1, 1, 1, 1, 1, 1, 1, 1, 1, 1, 1, 1, 1, 1, 1, 1, 1, 1, 1, 1, 1, 1, 1, 1, 1, 1, 1, 1, 1, 1, 1, 1, 1, 1, 1, 1, 1, 1, 1, 1, 1, 1, 1, 1, 1, 1, 1, 1, 1, 1, 1, 1, 1, 1, 1, 0, 0, 0, 0, 0, 0, 0, 0, 0, 0, 0, 0, 0, 0, 0, 0, 0, 0, 0, 0, 0, 0, 0, 0, 0, 0, 0, 0, 0, 0, 0, 0, 0, 0, 0, 0, 0, 0, 0, 0, 0, 0, 0, 0, 0, 0, 0, 0, 0, 0, 0, 0, 0, 0, 0, 0, 0, 0, 0, 0, 0, 0, 0, 0, 0, 0, 0, 0, 0, 0, 0, 0, 0, 0, 0, 0, 0, 0, 0, 0, 0, 0, 0, 0, 0, 0, 0, 0, 0, 0, 0, 0, 0, 0, 0, 0, 0, 0, 0, 0, 0, 0, 0, 0, 0, 0, 0, 0, 0, 0, 0, 0, 0, 0, 0, 0, 0, 0, 0, 0, 0, 0, 0, 0, 0, 0, 0, 0, 0, 0, 0, 0, 0, 0, 0, 0, 0, 0, 0, 0, 0, 0, 0, 0, 0, 0, 0, 0, 0, 0, 0, 0, 0, 0, 0, 0, 0, 0, 0, 0, 0, 0, 0, 0, 0, 0, 0, 0, 0, 0, 0, 0, 0, 0, 0, 0, 0, 0, 0, 0, 0, 0, 0, 0, 0, 0, 0, 0, 0, 0, 0, 0, 0, 0, 0, 0, 0, 0, 0, 0, 0, 0, 0, 0, 0, 0, 0, 0, 0, 0, 0, 0, 0, 0, 0, 0, 0, 0, 0, 0, 0, 0, 0, 0, 0, 0, 0, 0, 0, 0, 0, 0, 0, 0, 0, 0, 0, 0, 0, 0, 0, 0, 0, 0, 0, 0, 0, 0, 0, 0, 0, 0, 0, 0, 0, 0, 0, 0, 0, 0, 0, 0, 0, 0, 0, 0, 0, 0, 0, 0, 0, 0, 0, 0, 0, 0, 0, 0, 0, 0, 0, 0, 0, 0, 0, 0, 0, 0, 0, 0, 0, 0, 0, 0, 0, 0, 0, 0, 0, 0, 0, 0, 0, 0, 0, 0, 0, 0, 0, 0, 0, 0, 0, 0, 0, 0, 0, 0, 0, 0, 0, 0, 0, 0, 0, 0, 0, 0, 0, 0, 0, 0, 0, 0, 0, 0, 0, 0, 0, 0, 0, 0, 0, 0, 0, 0, 0, 0, 0, 0, 0, 0, 0, 0, 0, 0, 0, 0, 0, 0, 0, 0, 0, 0, 0, 0, 0, 0, 0, 0, 0, 0, 0, 0, 0, 0, 0, 0, 0, 0, 0, 0, 0, 0, 0, 0, 0, 0, 0, 0, 0, 0, 0, 0, 0, 0, 0, 0, 0, 0, 0, 0, 0, 0, 0, 0, 0, 0, 0, 0, 0, 0, 0, 0, 0, 0])
_k = set([(1, 3), (1, 64), (3, 5), (5, 7), (7, 9), (9, 11), (11, 13), (13, 15), (15, 17), (17, 19), (19, 21), (21, 23), (23, 25), (25, 27), (27, 29), (29, 31), (31, 33), (33, 35), (35, 37), (37, 39), (39, 41), (41, 43), (43, 45), (45, 47), (47, 49), (49, 51), (51, 53), (53, 55), (55, 57), (57, 60), (60, 62), (62, 64), (65, 67), (65, 110), (66, 111), (66, 112), (67, 68), (68, 69), (69, 71), (70, 113), (70, 114), (71, 72), (72, 73), (73, 74), (74, 76), (75, 77), (75, 116), (76, 78), (77, 79), (78, 80), (79, 117), (80, 81), (81, 82), (82, 84), (83, 85), (83, 118), (84, 86), (85, 119), (86, 87), (87, 88), (88, 90), (89, 91), (89, 120), (90, 92), (91, 121), (92, 93), (93, 94), (94, 96), (95, 122), (95, 123), (96, 97), (97, 98), (98, 100), (99, 124), (99, 125), (100, 101), (101, 102), (102, 104), (103, 105), (103, 126), (104, 106), (105, 127), (106, 107), (107, 109), (108, 127), (108, 128), (109, 110), (111, 128), (112, 113), (114, 115), (115, 116), (117, 118), (119, 120), (121, 122), (123, 124), (125, 126), (129, 130), (129, 160), (130, 131), (131, 132), (132, 133), (133, 134), (134, 135), (135, 136), (136, 137), (137, 138), (138, 139), (139, 140), (140, 141), (141, 142), (142, 143), (143, 144), (144, 145), (145, 146), (146, 147), (147, 148), (148, 149), (149, 150), (150, 151), (151, 152), (152, 153), (153, 154), (154, 155), (155, 156), (156, 157), (157, 158), (158, 159), (159, 160), (226, 491), (226, 500), (234, 242), (234, 499), (242, 251), (243, 500), (243, 501), (251, 259), (259, 267), (267, 276), (268, 277), (268, 502), (276, 285), (277, 503), (285, 293), (293, 302), (294, 303), (294, 503), (302, 311), (303, 504), (311, 319), (319, 328), (320, 329), (320, 504), (328, 337), (329, 505), (337, 345), (345, 353), (353, 362), (354, 363), (354, 506), (362, 371), (363, 507), (371, 379), (379, 387), (387, 396), (388, 397), (388, 508), (396, 405), (397, 509), (405, 413), (413, 421), (421, 429), (429, 438), (430, 439), (430, 511), (438, 447), (439, 448), (447, 456), (448, 512), (456, 464), (464, 473), (465, 474), (465, 512), (473, 482), (474, 513), (482, 490), (490, 499), (491, 513), (501, 502), (505, 506), (507, 508), (509, 510), (510, 511), (514, 515), (514, 545), (515, 516), (516, 517), (517, 518), (518, 519), (519, 520), (520, 521), (521, 522), (522, 523), (523, 524), (524, 525), (525, 526), (526, 527), (527, 528), (528, 529), (529, 530), (530, 531), (531, 532), (532, 533), (533, 534), (534, 535), (535, 536), (536, 537), (537, 538), (538, 539), (539, 540), (540, 541), (541, 542), (542, 543), (543, 544), (544, 545)])
me_eye_1.attributes.new('sharp_edge', 'BOOLEAN', 'EDGE').data.foreach_set('value', [ (min(e.vertices), max(e.vertices)) in _k for e in me_eye_1.edges])
_k = {(1, 3): 1.0, (3, 5): 1.0, (5, 7): 1.0, (7, 9): 1.0, (9, 11): 1.0, (11, 13): 1.0, (13, 15): 1.0, (15, 17): 1.0, (17, 19): 1.0, (19, 21): 1.0, (21, 23): 1.0, (23, 25): 1.0, (25, 27): 1.0, (27, 29): 1.0, (29, 31): 1.0, (31, 33): 1.0, (33, 35): 1.0, (35, 37): 1.0, (37, 39): 1.0, (39, 41): 1.0, (41, 43): 1.0, (43, 45): 1.0, (45, 47): 1.0, (47, 49): 1.0, (49, 51): 1.0, (51, 53): 1.0, (53, 55): 1.0, (55, 57): 1.0, (57, 60): 1.0, (60, 62): 1.0, (62, 64): 1.0, (1, 64): 1.0, (66, 111): 1.0, (66, 112): 1.0, (70, 113): 1.0, (70, 114): 1.0, (75, 116): 1.0, (79, 117): 1.0, (83, 118): 1.0, (85, 119): 1.0, (89, 120): 1.0, (91, 121): 1.0, (95, 122): 1.0, (95, 123): 1.0, (99, 124): 1.0, (99, 125): 1.0, (103, 126): 1.0, (105, 127): 1.0, (108, 127): 1.0, (108, 128): 1.0, (65, 110): 1.0, (65, 67): 1.0, (67, 68): 1.0, (68, 69): 1.0, (69, 71): 1.0, (71, 72): 1.0, (72, 73): 1.0, (73, 74): 1.0, (74, 76): 1.0, (75, 77): 1.0, (76, 78): 1.0, (78, 80): 1.0, (77, 79): 1.0, (80, 81): 1.0, (81, 82): 1.0, (82, 84): 1.0, (83, 85): 1.0, (84, 86): 1.0, (86, 87): 1.0, (87, 88): 1.0, (88, 90): 1.0, (89, 91): 1.0, (90, 92): 1.0, (92, 93): 1.0, (93, 94): 1.0, (94, 96): 1.0, (96, 97): 1.0, (97, 98): 1.0, (98, 100): 1.0, (100, 101): 1.0, (101, 102): 1.0, (102, 104): 1.0, (103, 105): 1.0, (104, 106): 1.0, (106, 107): 1.0, (107, 109): 1.0, (109, 110): 1.0, (111, 128): 1.0, (112, 113): 1.0, (114, 115): 1.0, (115, 116): 1.0, (117, 118): 1.0, (119, 120): 1.0, (121, 122): 1.0, (123, 124): 1.0, (125, 126): 1.0, (268, 277): 1.0, (294, 303): 1.0, (320, 329): 1.0, (354, 363): 1.0, (388, 397): 1.0, (430, 439): 1.0, (439, 448): 1.0, (465, 474): 1.0, (226, 491): 1.0, (501, 502): 1.0, (505, 506): 1.0, (507, 508): 1.0, (509, 510): 1.0, (510, 511): 1.0, (226, 500): 1.0, (243, 500): 1.0, (243, 501): 1.0, (268, 502): 1.0, (277, 503): 1.0, (294, 503): 1.0, (303, 504): 1.0, (320, 504): 1.0, (329, 505): 1.0, (354, 506): 1.0, (363, 507): 1.0, (388, 508): 1.0, (397, 509): 1.0, (430, 511): 1.0, (448, 512): 1.0, (465, 512): 1.0, (474, 513): 1.0, (491, 513): 1.0}
me_eye_1.attributes.new('crease_edge', 'FLOAT', 'EDGE').data.foreach_set('value', [_k.get((min(e.vertices), max(e.vertices)), 0.0) for e in me_eye_1.edges])
_uv = me_eye_1.uv_layers.new(name='UVMap.001')
_uv.uv.foreach_set('vector', [0.3199, 0.3491, 0.3275, 0.3349, 0.3304, 0.3361, 0.3257, 0.3516, 0.3257, 0.3516, 0.3304, 0.3361, 0.3334, 0.3367, 0.3319, 0.3528, 0.3319, 0.3528, 0.3334, 0.3367, 0.3366, 0.3367, 0.3382, 0.3528, 0.3382, 0.3528, 0.3366, 0.3367, 0.3396, 0.3361, 0.3443, 0.3515, 0.3443, 0.3515, 0.3396, 0.3361, 0.3425, 0.3349, 0.3501, 0.3491, 0.3501, 0.3491, 0.3425, 0.3349, 0.3451, 0.3331, 0.3554, 0.3456, 0.3554, 0.3456, 0.3451, 0.3331, 0.3473, 0.3309, 0.3598, 0.3412, 0.3598, 0.3412, 0.3473, 0.3309, 0.3491, 0.3283, 0.3633, 0.336, 0.3633, 0.336, 0.3491, 0.3283, 0.3503, 0.3254, 0.3657, 0.3301, 0.3657, 0.3301, 0.3503, 0.3254, 0.3509, 0.3224, 0.367, 0.324, 0.367, 0.324, 0.3509, 0.3224, 0.3509, 0.3192, 0.367, 0.3177, 0.367, 0.3177, 0.3509, 0.3192, 0.3503, 0.3162, 0.3657, 0.3115, 0.3657, 0.3115, 0.3503, 0.3162, 0.3491, 0.3133, 0.3633, 0.3057, 0.3633, 0.3057, 0.3491, 0.3133, 0.3473, 0.3107, 0.3598, 0.3004, 0.3598, 0.3004, 0.3473, 0.3107, 0.3451, 0.3085, 0.3554, 0.296, 0.3554, 0.296, 0.3451, 0.3085, 0.3425, 0.3068, 0.3501, 0.2925, 0.3501, 0.2925, 0.3425, 0.3068, 0.3396, 0.3056, 0.3443, 0.2901, 0.3443, 0.2901, 0.3396, 0.3056, 0.3366, 0.3049, 0.3381, 0.2889, 0.3381, 0.2889, 0.3366, 0.3049, 0.3334, 0.3049, 0.3318, 0.2889, 0.3318, 0.2889, 0.3334, 0.3049, 0.3304, 0.3056, 0.3257, 0.2901, 0.3257, 0.2901, 0.3304, 0.3056, 0.3275, 0.3068, 0.3198, 0.2925, 0.3198, 0.2925, 0.3275, 0.3068, 0.3249, 0.3085, 0.3146, 0.296, 0.3146, 0.296, 0.3249, 0.3085, 0.3227, 0.3107, 0.3102, 0.3005, 0.3102, 0.3005, 0.3227, 0.3107, 0.3209, 0.3133, 0.3067, 0.3057, 0.3067, 0.3057, 0.3209, 0.3133, 0.3197, 0.3162, 0.3043, 0.3115, 0.3043, 0.3115, 0.3197, 0.3162, 0.3191, 0.3193, 0.303, 0.3177, 0.303, 0.3177, 0.3191, 0.3193, 0.3191, 0.3224, 0.303, 0.324, 0.303, 0.324, 0.3191, 0.3224, 0.3197, 0.3255, 0.3043, 0.3301, 0.3043, 0.3301, 0.3197, 0.3255, 0.3209, 0.3283, 0.3067, 0.336, 0.3067, 0.336, 0.3209, 0.3283, 0.3227, 0.3309, 0.3102, 0.3412, 0.3102, 0.3412, 0.3227, 0.3309, 0.3249, 0.3331, 0.3146, 0.3457, 0.3275, 0.3349, 0.335, 0.3208, 0.3304, 0.3361, 0.3304, 0.3361, 0.335, 0.3208, 0.3334, 0.3367, 0.3334, 0.3367, 0.335, 0.3208, 0.3366, 0.3367, 0.3366, 0.3367, 0.335, 0.3208, 0.3396, 0.3361, 0.3396, 0.3361, 0.335, 0.3208, 0.3425, 0.3349, 0.3425, 0.3349, 0.335, 0.3208, 0.3451, 0.3331, 0.3451, 0.3331, 0.335, 0.3208, 0.3473, 0.3309, 0.3473, 0.3309, 0.335, 0.3208, 0.3491, 0.3283, 0.3491, 0.3283, 0.335, 0.3208, 0.3503, 0.3254, 0.3503, 0.3254, 0.335, 0.3208, 0.3509, 0.3224, 0.3509, 0.3224, 0.335, 0.3208, 0.3509, 0.3192, 0.3509, 0.3192, 0.335, 0.3208, 0.3503, 0.3162, 0.3503, 0.3162, 0.335, 0.3208, 0.3491, 0.3133, 0.3491, 0.3133, 0.335, 0.3208, 0.3473, 0.3107, 0.3473, 0.3107, 0.335, 0.3208, 0.3451, 0.3085, 0.3451, 0.3085, 0.335, 0.3208, 0.3425, 0.3068, 0.3425, 0.3068, 0.335, 0.3208, 0.3396, 0.3056, 0.3396, 0.3056, 0.335, 0.3208, 0.3366, 0.3049, 0.3366, 0.3049, 0.335, 0.3208, 0.3334, 0.3049, 0.3334, 0.3049, 0.335, 0.3208, 0.3304, 0.3056, 0.3304, 0.3056, 0.335, 0.3208, 0.3275, 0.3068, 0.3275, 0.3068, 0.335, 0.3208, 0.3249, 0.3085, 0.3249, 0.3085, 0.335, 0.3208, 0.3227, 0.3107, 0.3227, 0.3107, 0.335, 0.3208, 0.3209, 0.3133, 0.3209, 0.3133, 0.335, 0.3208, 0.3197, 0.3162, 0.3197, 0.3162, 0.335, 0.3208, 0.3191, 0.3193, 0.3191, 0.3193, 0.335, 0.3208, 0.3191, 0.3224, 0.3191, 0.3224, 0.335, 0.3208, 0.3197, 0.3255, 0.3197, 0.3255, 0.335, 0.3208, 0.3209, 0.3283, 0.3209, 0.3283, 0.335, 0.3208, 0.3227, 0.3309, 0.3227, 0.3309, 0.335, 0.3208, 0.3249, 0.3331, 0.3249, 0.3331, 0.335, 0.3208, 0.3275, 0.3349, 0.3146, 0.3457, 0.3249, 0.3331, 0.3275, 0.3349, 0.3199, 0.3491, 0.8481, 0.9561, 0.7803, 0.8294, 0.7984, 0.8173, 0.8895, 0.9284, 0.802, 0.9752, 0.7603, 0.8377, 0.7803, 0.8294, 0.8481, 0.9561, 0.7531, 0.9849, 0.7391, 0.8419, 0.7603, 0.8377, 0.802, 0.9752, 0.7033, 0.9849, 0.7174, 0.8419, 0.7391, 0.8419, 0.7531, 0.9849, 0.6544, 0.9751, 0.6961, 0.8377, 0.7174, 0.8419, 0.7033, 0.9849, 0.6084, 0.9561, 0.6761, 0.8294, 0.6961, 0.8377, 0.6544, 0.9751, 0.5669, 0.9284, 0.6581, 0.8173, 0.6761, 0.8294, 0.6084, 0.9561, 0.5317, 0.8931, 0.6428, 0.802, 0.6581, 0.8173, 0.5669, 0.9284, 0.504, 0.8517, 0.6307, 0.784, 0.6428, 0.802, 0.5317, 0.8931, 0.4752, 0.7069, 0.6182, 0.721, 0.6182, 0.7427, 0.4752, 0.7568, 0.4849, 0.6581, 0.6224, 0.6998, 0.6182, 0.721, 0.4752, 0.7069, 0.504, 0.612, 0.6307, 0.6797, 0.6224, 0.6998, 0.4849, 0.6581, 0.5669, 0.5353, 0.6581, 0.6464, 0.6428, 0.6617, 0.5317, 0.5706, 0.6084, 0.5076, 0.6761, 0.6344, 0.6581, 0.6464, 0.5669, 0.5353, 0.6544, 0.4886, 0.6961, 0.6261, 0.6761, 0.6344, 0.6084, 0.5076, 0.7532, 0.4788, 0.7391, 0.6218, 0.7174, 0.6218, 0.7033, 0.4788, 0.802, 0.4886, 0.7603, 0.6261, 0.7391, 0.6218, 0.7532, 0.4788, 0.8481, 0.5076, 0.7803, 0.6343, 0.7603, 0.6261, 0.802, 0.4886, 0.8895, 0.5353, 0.7984, 0.6464, 0.7803, 0.6343, 0.8481, 0.5076, 0.9248, 0.5706, 0.8137, 0.6617, 0.7984, 0.6464, 0.8895, 0.5353, 0.9525, 0.612, 0.8257, 0.6797, 0.8137, 0.6617, 0.9248, 0.5706, 0.9715, 0.6581, 0.834, 0.6998, 0.8257, 0.6797, 0.9525, 0.612, 0.9813, 0.7069, 0.8383, 0.721, 0.834, 0.6998, 0.9715, 0.6581, 0.9813, 0.7568, 0.8383, 0.7427, 0.8383, 0.721, 0.9813, 0.7069, 0.9525, 0.8517, 0.8257, 0.784, 0.834, 0.7639, 0.9715, 0.8057, 0.9248, 0.8932, 0.8137, 0.802, 0.8257, 0.784, 0.9525, 0.8517, 0.8895, 0.9284, 0.7984, 0.8173, 0.8137, 0.802, 0.9248, 0.8932, 0.4849, 0.8057, 0.6224, 0.764, 0.6307, 0.784, 0.504, 0.8517, 0.4752, 0.7568, 0.6182, 0.7427, 0.6224, 0.764, 0.4849, 0.8057, 0.5317, 0.5706, 0.6428, 0.6617, 0.6307, 0.6797, 0.504, 0.612, 0.7033, 0.4788, 0.7174, 0.6218, 0.6961, 0.6261, 0.6544, 0.4886, 0.9715, 0.8057, 0.834, 0.7639, 0.8383, 0.7427, 0.9813, 0.7568, 0.7732, 0.4442, 0.7932, 0.3784, 0.808, 0.3814, 0.8013, 0.4498, 0.8013, 0.4498, 0.808, 0.3814, 0.8232, 0.3814, 0.8298, 0.4499, 0.8298, 0.4499, 0.8232, 0.3814, 0.838, 0.3785, 0.8578, 0.4442, 0.8578, 0.4442, 0.838, 0.3785, 0.852, 0.3727, 0.8843, 0.4333, 0.8843, 0.4333, 0.852, 0.3727, 0.8646, 0.3643, 0.9081, 0.4175, 0.9081, 0.4175, 0.8646, 0.3643, 0.8753, 0.3536, 0.9283, 0.3972, 0.9283, 0.3972, 0.8753, 0.3536, 0.8837, 0.341, 0.9443, 0.3734, 0.9443, 0.3734, 0.8837, 0.341, 0.8895, 0.327, 0.9552, 0.347, 0.9552, 0.347, 0.8895, 0.327, 0.8925, 0.3122, 0.9608, 0.3189, 0.9608, 0.3189, 0.8925, 0.3122, 0.8925, 0.2971, 0.9607, 0.2904, 0.9607, 0.2904, 0.8925, 0.2971, 0.8895, 0.2822, 0.9551, 0.2624, 0.9551, 0.2624, 0.8895, 0.2822, 0.8837, 0.2683, 0.9442, 0.2361, 0.9442, 0.2361, 0.8837, 0.2683, 0.8754, 0.2557, 0.9284, 0.2123, 0.9284, 0.2123, 0.8754, 0.2557, 0.8647, 0.245, 0.9083, 0.1921, 0.9083, 0.1921, 0.8647, 0.245, 0.8521, 0.2366, 0.8846, 0.1763, 0.8846, 0.1763, 0.8521, 0.2366, 0.8382, 0.2308, 0.8583, 0.1653, 0.8583, 0.1653, 0.8382, 0.2308, 0.8234, 0.2278, 0.8303, 0.1595, 0.8303, 0.1595, 0.8234, 0.2278, 0.8083, 0.2278, 0.8018, 0.1595, 0.8018, 0.1595, 0.8083, 0.2278, 0.7934, 0.2307, 0.7737, 0.165, 0.7737, 0.165, 0.7934, 0.2307, 0.7794, 0.2365, 0.7472, 0.1758, 0.7472, 0.1758, 0.7794, 0.2365, 0.7669, 0.2449, 0.7235, 0.1916, 0.7235, 0.1916, 0.7669, 0.2449, 0.7561, 0.2555, 0.7032, 0.2119, 0.7032, 0.2119, 0.7561, 0.2555, 0.7477, 0.2681, 0.6872, 0.2355, 0.6872, 0.2355, 0.7477, 0.2681, 0.7419, 0.282, 0.6762, 0.262, 0.6762, 0.262, 0.7419, 0.282, 0.7389, 0.2969, 0.6705, 0.29, 0.6705, 0.29, 0.7389, 0.2969, 0.7388, 0.312, 0.6705, 0.3185, 0.6705, 0.3185, 0.7388, 0.312, 0.7418, 0.3269, 0.676, 0.3466, 0.676, 0.3466, 0.7418, 0.3269, 0.7475, 0.3409, 0.6868, 0.3731, 0.6868, 0.3731, 0.7475, 0.3409, 0.7559, 0.3535, 0.7027, 0.3969, 0.7027, 0.3969, 0.7559, 0.3535, 0.7666, 0.3642, 0.7229, 0.4173, 0.7229, 0.4173, 0.7666, 0.3642, 0.7792, 0.3726, 0.7468, 0.4331, 0.7932, 0.3784, 0.8157, 0.3046, 0.808, 0.3814, 0.808, 0.3814, 0.8157, 0.3046, 0.8232, 0.3814, 0.8232, 0.3814, 0.8157, 0.3046, 0.838, 0.3785, 0.838, 0.3785, 0.8157, 0.3046, 0.852, 0.3727, 0.852, 0.3727, 0.8157, 0.3046, 0.8646, 0.3643, 0.8646, 0.3643, 0.8157, 0.3046, 0.8753, 0.3536, 0.8753, 0.3536, 0.8157, 0.3046, 0.8837, 0.341, 0.8837, 0.341, 0.8157, 0.3046, 0.8895, 0.327, 0.8895, 0.327, 0.8157, 0.3046, 0.8925, 0.3122, 0.8925, 0.3122, 0.8157, 0.3046, 0.8925, 0.2971, 0.8925, 0.2971, 0.8157, 0.3046, 0.8895, 0.2822, 0.8895, 0.2822, 0.8157, 0.3046, 0.8837, 0.2683, 0.8837, 0.2683, 0.8157, 0.3046, 0.8754, 0.2557, 0.8754, 0.2557, 0.8157, 0.3046, 0.8647, 0.245, 0.8647, 0.245, 0.8157, 0.3046, 0.8521, 0.2366, 0.8521, 0.2366, 0.8157, 0.3046, 0.8382, 0.2308, 0.8382, 0.2308, 0.8157, 0.3046, 0.8234, 0.2278, 0.8234, 0.2278, 0.8157, 0.3046, 0.8083, 0.2278, 0.8083, 0.2278, 0.8157, 0.3046, 0.7934, 0.2307, 0.7934, 0.2307, 0.8157, 0.3046, 0.7794, 0.2365, 0.7794, 0.2365, 0.8157, 0.3046, 0.7669, 0.2449, 0.7669, 0.2449, 0.8157, 0.3046, 0.7561, 0.2555, 0.7561, 0.2555, 0.8157, 0.3046, 0.7477, 0.2681, 0.7477, 0.2681, 0.8157, 0.3046, 0.7419, 0.282, 0.7419, 0.282, 0.8157, 0.3046, 0.7389, 0.2969, 0.7389, 0.2969, 0.8157, 0.3046, 0.7388, 0.312, 0.7388, 0.312, 0.8157, 0.3046, 0.7418, 0.3269, 0.7418, 0.3269, 0.8157, 0.3046, 0.7475, 0.3409, 0.7475, 0.3409, 0.8157, 0.3046, 0.7559, 0.3535, 0.7559, 0.3535, 0.8157, 0.3046, 0.7666, 0.3642, 0.7666, 0.3642, 0.8157, 0.3046, 0.7792, 0.3726, 0.7792, 0.3726, 0.8157, 0.3046, 0.7932, 0.3784, 0.7468, 0.4331, 0.7792, 0.3726, 0.7932, 0.3784, 0.7732, 0.4442, 0.6516, 0.3203, 0.6518, 0.2881, 0.6705, 0.29, 0.6705, 0.3185, 0.9202, 0.1777, 0.9429, 0.2004, 0.9284, 0.2123, 0.9083, 0.1921, 0.7115, 0.177, 0.7384, 0.1592, 0.7472, 0.1758, 0.7235, 0.1916, 0.7378, 0.4499, 0.7109, 0.4319, 0.7229, 0.4173, 0.7468, 0.4331, 0.9796, 0.3207, 0.9733, 0.3524, 0.9552, 0.347, 0.9608, 0.3189, 0.6701, 0.382, 0.6578, 0.3521, 0.676, 0.3466, 0.6868, 0.3731, 0.8638, 0.1472, 0.8936, 0.1597, 0.8846, 0.1763, 0.8583, 0.1653, 0.8933, 0.45, 0.8634, 0.4624, 0.8578, 0.4442, 0.8843, 0.4333, 0.6518, 0.2881, 0.6581, 0.2564, 0.6762, 0.262, 0.6705, 0.29, 0.6705, 0.2266, 0.6885, 0.1997, 0.7032, 0.2119, 0.6872, 0.2355, 0.9732, 0.2568, 0.9795, 0.2885, 0.9607, 0.2904, 0.9551, 0.2624, 0.9733, 0.3524, 0.961, 0.3823, 0.9443, 0.3734, 0.9552, 0.347, 0.8, 0.1407, 0.8322, 0.1408, 0.8303, 0.1595, 0.8018, 0.1595, 0.943, 0.4093, 0.9201, 0.432, 0.9081, 0.4175, 0.9283, 0.3972, 0.9429, 0.2004, 0.9608, 0.2271, 0.9442, 0.2361, 0.9284, 0.2123, 0.7995, 0.4686, 0.7677, 0.4623, 0.7732, 0.4442, 0.8013, 0.4498, 0.6885, 0.1997, 0.7115, 0.177, 0.7235, 0.1916, 0.7032, 0.2119, 0.7677, 0.4623, 0.7378, 0.4499, 0.7468, 0.4331, 0.7732, 0.4442, 0.7384, 0.1592, 0.7683, 0.1468, 0.7737, 0.165, 0.7472, 0.1758, 0.7109, 0.4319, 0.688, 0.409, 0.7027, 0.3969, 0.7229, 0.4173, 0.6578, 0.3521, 0.6516, 0.3203, 0.6705, 0.3185, 0.676, 0.3466, 0.9201, 0.432, 0.8933, 0.45, 0.8843, 0.4333, 0.9081, 0.4175, 0.8936, 0.1597, 0.9202, 0.1777, 0.9083, 0.1921, 0.8846, 0.1763, 0.8634, 0.4624, 0.8317, 0.4686, 0.8298, 0.4499, 0.8578, 0.4442, 0.9795, 0.2885, 0.9796, 0.3207, 0.9608, 0.3189, 0.9607, 0.2904, 0.7683, 0.1468, 0.8, 0.1407, 0.8018, 0.1595, 0.7737, 0.165, 0.8322, 0.1408, 0.8638, 0.1472, 0.8583, 0.1653, 0.8303, 0.1595, 0.6581, 0.2564, 0.6705, 0.2266, 0.6872, 0.2355, 0.6762, 0.262, 0.8317, 0.4686, 0.7995, 0.4686, 0.8013, 0.4498, 0.8298, 0.4499, 0.9608, 0.2271, 0.9732, 0.2568, 0.9551, 0.2624, 0.9442, 0.2361, 0.688, 0.409, 0.6701, 0.382, 0.6868, 0.3731, 0.7027, 0.3969, 0.961, 0.3823, 0.943, 0.4093, 0.9283, 0.3972, 0.9443, 0.3734, 0.2584, 0.4708, 0.2727, 0.4424, 0.2973, 0.4522, 0.2891, 0.4823, 0.2422, 0.5032, 0.2584, 0.4708, 0.2891, 0.4823, 0.2793, 0.5175, 0.2218, 0.5437, 0.2422, 0.5032, 0.2793, 0.5175, 0.2669, 0.5611, 0.1971, 0.5931, 0.2218, 0.5437, 0.2669, 0.5611, 0.2509, 0.616, 0.2958, 0.3967, 0.306, 0.3765, 0.3173, 0.3809, 0.3112, 0.4025, 0.2848, 0.4184, 0.2958, 0.3967, 0.3112, 0.4025, 0.3047, 0.426, 0.2727, 0.4424, 0.2848, 0.4184, 0.3047, 0.426, 0.2973, 0.4522, 0.2669, 0.5611, 0.2793, 0.5175, 0.3185, 0.5239, 0.315, 0.57, 0.2509, 0.616, 0.2669, 0.5611, 0.315, 0.57, 0.31, 0.6286, 0.3112, 0.4025, 0.3173, 0.3809, 0.3292, 0.383, 0.3275, 0.4053, 0.3047, 0.426, 0.3112, 0.4025, 0.3275, 0.4053, 0.3256, 0.4296, 0.2973, 0.4522, 0.3047, 0.426, 0.3256, 0.4296, 0.3236, 0.4571, 0.2891, 0.4823, 0.2973, 0.4522, 0.3236, 0.4571, 0.3214, 0.4876, 0.2793, 0.5175, 0.2891, 0.4823, 0.3214, 0.4876, 0.3185, 0.5239, 0.3214, 0.4876, 0.3236, 0.4571, 0.3503, 0.4562, 0.3541, 0.4868, 0.3185, 0.5239, 0.3214, 0.4876, 0.3541, 0.4868, 0.3584, 0.5233, 0.315, 0.57, 0.3185, 0.5239, 0.3584, 0.5233, 0.3642, 0.5679, 0.31, 0.6286, 0.315, 0.57, 0.3642, 0.5679, 0.3724, 0.6286, 0.3275, 0.4053, 0.3292, 0.383, 0.3413, 0.3827, 0.3439, 0.405, 0.3256, 0.4296, 0.3275, 0.4053, 0.3439, 0.405, 0.3469, 0.4292, 0.3236, 0.4571, 0.3256, 0.4296, 0.3469, 0.4292, 0.3503, 0.4562, 0.3469, 0.4292, 0.3439, 0.405, 0.36, 0.4014, 0.3676, 0.4246, 0.3503, 0.4562, 0.3469, 0.4292, 0.3676, 0.4246, 0.3762, 0.4502, 0.3541, 0.4868, 0.3503, 0.4562, 0.3762, 0.4502, 0.3859, 0.4796, 0.3584, 0.5233, 0.3541, 0.4868, 0.3859, 0.4796, 0.3975, 0.5149, 0.3642, 0.5679, 0.3584, 0.5233, 0.3975, 0.5149, 0.4118, 0.5565, 0.3724, 0.6286, 0.3642, 0.5679, 0.4118, 0.5565, 0.4317, 0.6116, 0.3439, 0.405, 0.3413, 0.3827, 0.3531, 0.3801, 0.36, 0.4014, 0.4118, 0.5565, 0.3975, 0.5149, 0.4338, 0.4985, 0.4559, 0.5367, 0.4317, 0.6116, 0.4118, 0.5565, 0.4559, 0.5367, 0.4847, 0.5852, 0.36, 0.4014, 0.3531, 0.3801, 0.3642, 0.3752, 0.3751, 0.3948, 0.3676, 0.4246, 0.36, 0.4014, 0.3751, 0.3948, 0.3872, 0.4161, 0.3762, 0.4502, 0.3676, 0.4246, 0.3872, 0.4161, 0.4004, 0.4394, 0.3859, 0.4796, 0.3762, 0.4502, 0.4004, 0.4394, 0.4154, 0.4662, 0.3975, 0.5149, 0.3859, 0.4796, 0.4154, 0.4662, 0.4338, 0.4985, 0.4154, 0.4662, 0.4004, 0.4394, 0.422, 0.4243, 0.442, 0.4479, 0.4338, 0.4985, 0.4154, 0.4662, 0.442, 0.4479, 0.4658, 0.4754, 0.4559, 0.5367, 0.4338, 0.4985, 0.4658, 0.4754, 0.495, 0.5092, 0.3642, 0.3752, 0.3539, 0.3568, 0.3604, 0.3522, 0.3741, 0.3684, 0.4847, 0.5852, 0.4559, 0.5367, 0.495, 0.5092, 0.5306, 0.5503, 0.3751, 0.3948, 0.3642, 0.3752, 0.3741, 0.3684, 0.3887, 0.3854, 0.3872, 0.4161, 0.3751, 0.3948, 0.3887, 0.3854, 0.4045, 0.4038, 0.4004, 0.4394, 0.3872, 0.4161, 0.4045, 0.4038, 0.422, 0.4243, 0.4045, 0.4038, 0.3887, 0.3854, 0.4, 0.3735, 0.419, 0.3884, 0.422, 0.4243, 0.4045, 0.4038, 0.419, 0.3884, 0.4402, 0.4052, 0.442, 0.4479, 0.422, 0.4243, 0.4402, 0.4052, 0.4647, 0.4247, 0.4658, 0.4754, 0.442, 0.4479, 0.4647, 0.4247, 0.4927, 0.4467, 0.495, 0.5092, 0.4658, 0.4754, 0.4927, 0.4467, 0.5277, 0.4745, 0.5306, 0.5503, 0.495, 0.5092, 0.5277, 0.4745, 0.5718, 0.5099, 0.3887, 0.3854, 0.3741, 0.3684, 0.3825, 0.3596, 0.4, 0.3735, 0.5277, 0.4745, 0.4927, 0.4467, 0.5137, 0.4136, 0.5538, 0.4342, 0.5718, 0.5099, 0.5277, 0.4745, 0.5538, 0.4342, 0.6057, 0.4606, 0.4, 0.3735, 0.3825, 0.3596, 0.3889, 0.3494, 0.409, 0.3597, 0.419, 0.3884, 0.4, 0.3735, 0.409, 0.3597, 0.4307, 0.3708, 0.4402, 0.4052, 0.419, 0.3884, 0.4307, 0.3708, 0.4547, 0.3831, 0.4647, 0.4247, 0.4402, 0.4052, 0.4547, 0.3831, 0.4819, 0.3971, 0.4927, 0.4467, 0.4647, 0.4247, 0.4819, 0.3971, 0.5137, 0.4136, 0.4819, 0.3971, 0.4547, 0.3831, 0.4644, 0.3585, 0.4939, 0.3671, 0.5137, 0.4136, 0.4819, 0.3971, 0.4939, 0.3671, 0.5286, 0.3774, 0.5538, 0.4342, 0.5137, 0.4136, 0.5286, 0.3774, 0.5716, 0.3898, 0.3889, 0.3494, 0.3701, 0.3398, 0.3731, 0.3324, 0.3934, 0.3382, 0.6057, 0.4606, 0.5538, 0.4342, 0.5716, 0.3898, 0.6245, 0.4044, 0.409, 0.3597, 0.3889, 0.3494, 0.3934, 0.3382, 0.415, 0.3443, 0.4307, 0.3708, 0.409, 0.3597, 0.415, 0.3443, 0.4383, 0.351, 0.4547, 0.3831, 0.4307, 0.3708, 0.4383, 0.351, 0.4644, 0.3585, 0.415, 0.3443, 0.3934, 0.3382, 0.3956, 0.3263, 0.4181, 0.3281, 0.4383, 0.351, 0.415, 0.3443, 0.4181, 0.3281, 0.4423, 0.3302, 0.4644, 0.3585, 0.4383, 0.351, 0.4423, 0.3302, 0.4689, 0.3325, 0.4939, 0.3671, 0.4644, 0.3585, 0.4689, 0.3325, 0.5, 0.3353, 0.5286, 0.3774, 0.4939, 0.3671, 0.5, 0.3353, 0.5361, 0.3388, 0.5716, 0.3898, 0.5286, 0.3774, 0.5361, 0.3388, 0.58, 0.3429, 0.6245, 0.4044, 0.5716, 0.3898, 0.58, 0.3429, 0.6356, 0.3481, 0.5361, 0.3388, 0.5, 0.3353, 0.4996, 0.3029, 0.5364, 0.2993, 0.58, 0.3429, 0.5361, 0.3388, 0.5364, 0.2993, 0.5797, 0.2952, 0.6356, 0.3481, 0.58, 0.3429, 0.5797, 0.2952, 0.6362, 0.2903, 0.4181, 0.3281, 0.3956, 0.3263, 0.3954, 0.3141, 0.4178, 0.3115, 0.4423, 0.3302, 0.4181, 0.3281, 0.4178, 0.3115, 0.442, 0.3089, 0.4689, 0.3325, 0.4423, 0.3302, 0.442, 0.3089, 0.4691, 0.3061, 0.5, 0.3353, 0.4689, 0.3325, 0.4691, 0.3061, 0.4996, 0.3029, 0.4691, 0.3061, 0.442, 0.3089, 0.4376, 0.288, 0.4635, 0.28, 0.4996, 0.3029, 0.4691, 0.3061, 0.4635, 0.28, 0.4931, 0.271, 0.5364, 0.2993, 0.4996, 0.3029, 0.4931, 0.271, 0.5284, 0.2604, 0.5797, 0.2952, 0.5364, 0.2993, 0.5284, 0.2604, 0.5712, 0.2479, 0.3954, 0.3141, 0.3743, 0.3165, 0.3726, 0.3087, 0.3928, 0.3022, 0.6362, 0.2903, 0.5797, 0.2952, 0.5712, 0.2479, 0.6266, 0.2323, 0.4178, 0.3115, 0.3954, 0.3141, 0.3928, 0.3022, 0.4142, 0.2954, 0.442, 0.3089, 0.4178, 0.3115, 0.4142, 0.2954, 0.4376, 0.288, 0.6266, 0.2323, 0.5712, 0.2479, 0.5532, 0.2025, 0.6059, 0.1756, 0.4142, 0.2954, 0.3928, 0.3022, 0.3881, 0.291, 0.4078, 0.2802, 0.4376, 0.288, 0.4142, 0.2954, 0.4078, 0.2802, 0.4291, 0.2685, 0.4635, 0.28, 0.4376, 0.288, 0.4291, 0.2685, 0.4531, 0.2555, 0.4931, 0.271, 0.4635, 0.28, 0.4531, 0.2555, 0.4804, 0.241, 0.5284, 0.2604, 0.4931, 0.271, 0.4804, 0.241, 0.5133, 0.2234, 0.5712, 0.2479, 0.5284, 0.2604, 0.5133, 0.2234, 0.5532, 0.2025, 0.5133, 0.2234, 0.4804, 0.241, 0.4624, 0.2135, 0.4905, 0.1903, 0.5532, 0.2025, 0.5133, 0.2234, 0.4905, 0.1903, 0.5256, 0.1614, 0.6059, 0.1756, 0.5532, 0.2025, 0.5256, 0.1614, 0.5733, 0.1223, 0.4078, 0.2802, 0.3881, 0.291, 0.3812, 0.281, 0.3984, 0.2665, 0.4291, 0.2685, 0.4078, 0.2802, 0.3984, 0.2665, 0.4171, 0.2509, 0.4531, 0.2555, 0.4291, 0.2685, 0.4171, 0.2509, 0.4382, 0.2334, 0.4804, 0.241, 0.4531, 0.2555, 0.4382, 0.2334, 0.4624, 0.2135, 0.4382, 0.2334, 0.4171, 0.2509, 0.4018, 0.2361, 0.4191, 0.2146, 0.4624, 0.2135, 0.4382, 0.2334, 0.4191, 0.2146, 0.4388, 0.1904, 0.4905, 0.1903, 0.4624, 0.2135, 0.4388, 0.1904, 0.462, 0.1619, 0.5256, 0.1614, 0.4905, 0.1903, 0.462, 0.1619, 0.4909, 0.1262, 0.5733, 0.1223, 0.5256, 0.1614, 0.4909, 0.1262, 0.5273, 0.08001, 0.3984, 0.2665, 0.3812, 0.281, 0.3724, 0.2726, 0.3865, 0.255, 0.4171, 0.2509, 0.3984, 0.2665, 0.3865, 0.255, 0.4018, 0.2361, 0.5273, 0.08001, 0.4909, 0.1262, 0.4502, 0.0987, 0.4757, 0.04903, 0.3865, 0.255, 0.3724, 0.2726, 0.3622, 0.266, 0.3726, 0.2459, 0.4018, 0.2361, 0.3865, 0.255, 0.3726, 0.2459, 0.384, 0.2243, 0.4191, 0.2146, 0.4018, 0.2361, 0.384, 0.2243, 0.3966, 0.2001, 0.4388, 0.1904, 0.4191, 0.2146, 0.3966, 0.2001, 0.4112, 0.1724, 0.462, 0.1619, 0.4388, 0.1904, 0.4112, 0.1724, 0.4285, 0.14, 0.4909, 0.1262, 0.462, 0.1619, 0.4285, 0.14, 0.4502, 0.0987, 0.3724, 0.2726, 0.3592, 0.2891, 0.3525, 0.2848, 0.3622, 0.266, 0.4285, 0.14, 0.4112, 0.1724, 0.3807, 0.1599, 0.3916, 0.1244, 0.4502, 0.0987, 0.4285, 0.14, 0.3916, 0.1244, 0.4045, 0.08096, 0.4757, 0.04903, 0.4502, 0.0987, 0.4045, 0.08096, 0.421, 0.02594, 0.3726, 0.2459, 0.3622, 0.266, 0.351, 0.2615, 0.3572, 0.2398, 0.384, 0.2243, 0.3726, 0.2459, 0.3572, 0.2398, 0.3642, 0.2163, 0.3966, 0.2001, 0.384, 0.2243, 0.3642, 0.2163, 0.3717, 0.1902, 0.4112, 0.1724, 0.3966, 0.2001, 0.3717, 0.1902, 0.3807, 0.1599, 0.3717, 0.1902, 0.3642, 0.2163, 0.3431, 0.2121, 0.3455, 0.1849, 0.3807, 0.1599, 0.3717, 0.1902, 0.3455, 0.1849, 0.3484, 0.1541, 0.3916, 0.1244, 0.3807, 0.1599, 0.3484, 0.1541, 0.352, 0.1162, 0.4045, 0.08096, 0.3916, 0.1244, 0.352, 0.1162, 0.3563, 0.07196, 0.421, 0.02594, 0.4045, 0.08096, 0.3563, 0.07196, 0.3623, 0.0137, 0.3572, 0.2398, 0.351, 0.2615, 0.339, 0.2593, 0.3408, 0.2368, 0.3642, 0.2163, 0.3572, 0.2398, 0.3408, 0.2368, 0.3431, 0.2121, 0.3623, 0.0137, 0.3563, 0.07196, 0.307, 0.07171, 0.3016, 0.01232, 0.3408, 0.2368, 0.339, 0.2593, 0.3269, 0.2594, 0.3243, 0.2371, 0.3431, 0.2121, 0.3408, 0.2368, 0.3243, 0.2371, 0.3215, 0.2125, 0.3455, 0.1849, 0.3431, 0.2121, 0.3215, 0.2125, 0.3186, 0.1852, 0.3484, 0.1541, 0.3455, 0.1849, 0.3186, 0.1852, 0.3154, 0.1537, 0.352, 0.1162, 0.3484, 0.1541, 0.3154, 0.1537, 0.3116, 0.1171, 0.3563, 0.07196, 0.352, 0.1162, 0.3116, 0.1171, 0.307, 0.07171, 0.3154, 0.1537, 0.3186, 0.1852, 0.2922, 0.1908, 0.2829, 0.1607, 0.3116, 0.1171, 0.3154, 0.1537, 0.2829, 0.1607, 0.2718, 0.1252, 0.307, 0.07171, 0.3116, 0.1171, 0.2718, 0.1252, 0.2583, 0.08175, 0.3269, 0.2594, 0.3293, 0.2806, 0.3215, 0.2823, 0.3149, 0.262, 0.3016, 0.01232, 0.307, 0.07171, 0.2583, 0.08175, 0.2399, 0.02274, 0.3243, 0.2371, 0.3269, 0.2594, 0.3149, 0.262, 0.308, 0.2405, 0.3215, 0.2125, 0.3243, 0.2371, 0.308, 0.2405, 0.3005, 0.2171, 0.3186, 0.1852, 0.3215, 0.2125, 0.3005, 0.2171, 0.2922, 0.1908, 0.3005, 0.2171, 0.308, 0.2405, 0.2927, 0.247, 0.2807, 0.2254, 0.2922, 0.1908, 0.3005, 0.2171, 0.2807, 0.2254, 0.2675, 0.2016, 0.2829, 0.1607, 0.2922, 0.1908, 0.2675, 0.2016, 0.2525, 0.174, 0.2718, 0.1252, 0.2829, 0.1607, 0.2525, 0.174, 0.2344, 0.1409, 0.2583, 0.08175, 0.2718, 0.1252, 0.2344, 0.1409, 0.2124, 0.1008, 0.2399, 0.02274, 0.2583, 0.08175, 0.2124, 0.1008, 0.1834, 0.04942, 0.308, 0.2405, 0.3149, 0.262, 0.3037, 0.2668, 0.2927, 0.247, 0.2124, 0.1008, 0.2344, 0.1409, 0.2011, 0.1641, 0.1714, 0.1286, 0.1834, 0.04942, 0.2124, 0.1008, 0.1714, 0.1286, 0.1349, 0.08511, 0.2927, 0.247, 0.3037, 0.2668, 0.2938, 0.2738, 0.2791, 0.2566, 0.2807, 0.2254, 0.2927, 0.247, 0.2791, 0.2566, 0.2631, 0.2378, 0.2675, 0.2016, 0.2807, 0.2254, 0.2631, 0.2378, 0.2454, 0.2168, 0.2525, 0.174, 0.2675, 0.2016, 0.2454, 0.2168, 0.2249, 0.1923, 0.2344, 0.1409, 0.2525, 0.174, 0.2249, 0.1923, 0.2011, 0.1641, 0.2249, 0.1923, 0.2454, 0.2168, 0.2267, 0.2362, 0.2017, 0.2163, 0.2011, 0.1641, 0.2249, 0.1923, 0.2017, 0.2163, 0.1727, 0.193, 0.1714, 0.1286, 0.2011, 0.1641, 0.1727, 0.193, 0.1369, 0.1641, 0.1349, 0.08511, 0.1714, 0.1286, 0.1369, 0.1641, 0.09139, 0.1266, 0.2791, 0.2566, 0.2938, 0.2738, 0.2852, 0.2826, 0.2674, 0.2685, 0.2631, 0.2378, 0.2791, 0.2566, 0.2674, 0.2685, 0.2483, 0.2534, 0.2454, 0.2168, 0.2631, 0.2378, 0.2483, 0.2534, 0.2267, 0.2362, 0.2483, 0.2534, 0.2674, 0.2685, 0.2584, 0.2826, 0.2364, 0.2713, 0.2267, 0.2362, 0.2483, 0.2534, 0.2364, 0.2713, 0.212, 0.2588, 0.2017, 0.2163, 0.2267, 0.2362, 0.212, 0.2588, 0.184, 0.2445, 0.1727, 0.193, 0.2017, 0.2163, 0.184, 0.2445, 0.1506, 0.2272, 0.1369, 0.1641, 0.1727, 0.193, 0.1506, 0.2272, 0.1099, 0.2061, 0.09139, 0.1266, 0.1369, 0.1641, 0.1099, 0.2061, 0.0552, 0.1776, 0.2674, 0.2685, 0.2852, 0.2826, 0.2787, 0.2929, 0.2584, 0.2826, 0.1099, 0.2061, 0.1506, 0.2272, 0.1354, 0.2651, 0.09072, 0.2525, 0.2787, 0.2929, 0.2977, 0.3026, 0.2948, 0.3101, 0.2742, 0.3043, 0.0552, 0.1776, 0.1099, 0.2061, 0.09072, 0.2525, 0.03407, 0.2365, 0.2584, 0.2826, 0.2787, 0.2929, 0.2742, 0.3043, 0.2525, 0.2982, 0.2364, 0.2713, 0.2584, 0.2826, 0.2525, 0.2982, 0.2287, 0.2915, 0.212, 0.2588, 0.2364, 0.2713, 0.2287, 0.2915, 0.2024, 0.284, 0.184, 0.2445, 0.212, 0.2588, 0.2024, 0.284, 0.172, 0.2754, 0.1506, 0.2272, 0.184, 0.2445, 0.172, 0.2754, 0.1354, 0.2651, 0.172, 0.2754, 0.2024, 0.284, 0.1972, 0.3105, 0.166, 0.3082, 0.1354, 0.2651, 0.172, 0.2754, 0.166, 0.3082, 0.1289, 0.3055, 0.09072, 0.2525, 0.1354, 0.2651, 0.1289, 0.3055, 0.08287, 0.3022, 0.2742, 0.3043, 0.2948, 0.3101, 0.2934, 0.318, 0.2722, 0.3163, 0.03407, 0.2365, 0.09072, 0.2525, 0.08287, 0.3022, 0.02091, 0.2979, 0.2525, 0.2982, 0.2742, 0.3043, 0.2722, 0.3163, 0.2496, 0.3146, 0.2287, 0.2915, 0.2525, 0.2982, 0.2496, 0.3146, 0.2251, 0.3126, 0.2024, 0.284, 0.2287, 0.2915, 0.2251, 0.3126, 0.1972, 0.3105, 0.2251, 0.3126, 0.2496, 0.3146, 0.2499, 0.3312, 0.2255, 0.3341, 0.1972, 0.3105, 0.2251, 0.3126, 0.2255, 0.3341, 0.1982, 0.3376, 0.166, 0.3082, 0.1972, 0.3105, 0.1982, 0.3376, 0.1671, 0.3414, 0.1289, 0.3055, 0.166, 0.3082, 0.1671, 0.3414, 0.1298, 0.3462, 0.08287, 0.3022, 0.1289, 0.3055, 0.1298, 0.3462, 0.0842, 0.3523, 0.02091, 0.2979, 0.08287, 0.3022, 0.0842, 0.3523, 0.02491, 0.3609, 0.2496, 0.3146, 0.2722, 0.3163, 0.2723, 0.3285, 0.2499, 0.3312, 0.0842, 0.3523, 0.1298, 0.3462, 0.1394, 0.3856, 0.09578, 0.4006, 0.02491, 0.3609, 0.0842, 0.3523, 0.09578, 0.4006, 0.0408, 0.4201, 0.2499, 0.3312, 0.2723, 0.3285, 0.275, 0.3404, 0.2535, 0.3474, 0.2255, 0.3341, 0.2499, 0.3312, 0.2535, 0.3474, 0.2302, 0.355, 0.1982, 0.3376, 0.2255, 0.3341, 0.2302, 0.355, 0.2042, 0.3638, 0.1671, 0.3414, 0.1982, 0.3376, 0.2042, 0.3638, 0.1741, 0.3738, 0.1298, 0.3462, 0.1671, 0.3414, 0.1741, 0.3738, 0.1394, 0.3856, 0.2042, 0.3638, 0.2302, 0.355, 0.2388, 0.3747, 0.2153, 0.3882, 0.1741, 0.3738, 0.2042, 0.3638, 0.2153, 0.3882, 0.1878, 0.4039, 0.1394, 0.3856, 0.1741, 0.3738, 0.1878, 0.4039, 0.1561, 0.4221, 0.09578, 0.4006, 0.1394, 0.3856, 0.1561, 0.4221, 0.1159, 0.4454, 0.275, 0.3404, 0.2953, 0.3338, 0.2985, 0.3412, 0.28, 0.3516, 0.0408, 0.4201, 0.09578, 0.4006, 0.1159, 0.4454, 0.06721, 0.4738, 0.2535, 0.3474, 0.275, 0.3404, 0.28, 0.3516, 0.2603, 0.3626, 0.2302, 0.355, 0.2535, 0.3474, 0.2603, 0.3626, 0.2388, 0.3747, 0.06721, 0.4738, 0.1159, 0.4454, 0.1458, 0.4843, 0.101, 0.524, 0.2603, 0.3626, 0.28, 0.3516, 0.287, 0.3615, 0.2699, 0.3761, 0.2388, 0.3747, 0.2603, 0.3626, 0.2699, 0.3761, 0.2511, 0.3923, 0.2153, 0.3882, 0.2388, 0.3747, 0.2511, 0.3923, 0.2305, 0.4102, 0.1878, 0.4039, 0.2153, 0.3882, 0.2305, 0.4102, 0.2071, 0.4305, 0.1561, 0.4221, 0.1878, 0.4039, 0.2071, 0.4305, 0.1789, 0.455, 0.1159, 0.4454, 0.1561, 0.4221, 0.1789, 0.455, 0.1458, 0.4843, 0.1789, 0.455, 0.2071, 0.4305, 0.231, 0.4529, 0.2082, 0.4824, 0.1458, 0.4843, 0.1789, 0.455, 0.2082, 0.4824, 0.181, 0.5178, 0.101, 0.524, 0.1458, 0.4843, 0.181, 0.5178, 0.1466, 0.5637, 0.2699, 0.3761, 0.287, 0.3615, 0.2958, 0.3699, 0.2818, 0.3877, 0.2511, 0.3923, 0.2699, 0.3761, 0.2818, 0.3877, 0.2668, 0.4069, 0.2305, 0.4102, 0.2511, 0.3923, 0.2668, 0.4069, 0.2501, 0.4285, 0.2071, 0.4305, 0.2305, 0.4102, 0.2501, 0.4285, 0.231, 0.4529, 0.2501, 0.4285, 0.2668, 0.4069, 0.2848, 0.4184, 0.2727, 0.4424, 0.231, 0.4529, 0.2501, 0.4285, 0.2727, 0.4424, 0.2584, 0.4708, 0.2082, 0.4824, 0.231, 0.4529, 0.2584, 0.4708, 0.2422, 0.5032, 0.181, 0.5178, 0.2082, 0.4824, 0.2422, 0.5032, 0.2218, 0.5437, 0.2958, 0.3699, 0.3089, 0.3533, 0.3156, 0.3576, 0.306, 0.3765, 0.1466, 0.5637, 0.181, 0.5178, 0.2218, 0.5437, 0.1971, 0.5931, 0.2818, 0.3877, 0.2958, 0.3699, 0.306, 0.3765, 0.2958, 0.3967, 0.2668, 0.4069, 0.2818, 0.3877, 0.2958, 0.3967, 0.2848, 0.4184, 0.306, 0.3765, 0.3156, 0.3576, 0.3231, 0.3605, 0.3173, 0.3809, 0.3173, 0.3809, 0.3231, 0.3605, 0.3309, 0.3619, 0.3292, 0.383, 0.3292, 0.383, 0.3309, 0.3619, 0.3388, 0.3617, 0.3413, 0.3827, 0.3413, 0.3827, 0.3388, 0.3617, 0.3466, 0.36, 0.3531, 0.3801, 0.3531, 0.3801, 0.3466, 0.36, 0.3539, 0.3568, 0.3642, 0.3752, 0.3741, 0.3684, 0.3604, 0.3522, 0.3659, 0.3465, 0.3825, 0.3596, 0.3825, 0.3596, 0.3659, 0.3465, 0.3701, 0.3398, 0.3889, 0.3494, 0.3934, 0.3382, 0.3731, 0.3324, 0.3745, 0.3245, 0.3956, 0.3263, 0.3956, 0.3263, 0.3745, 0.3245, 0.3743, 0.3165, 0.3954, 0.3141, 0.3928, 0.3022, 0.3726, 0.3087, 0.3694, 0.3014, 0.3881, 0.291, 0.3881, 0.291, 0.3694, 0.3014, 0.3649, 0.2947, 0.3812, 0.281, 0.3812, 0.281, 0.3649, 0.2947, 0.3592, 0.2891, 0.3724, 0.2726, 0.3622, 0.266, 0.3525, 0.2848, 0.3451, 0.2818, 0.351, 0.2615, 0.351, 0.2615, 0.3451, 0.2818, 0.3372, 0.2804, 0.339, 0.2593, 0.339, 0.2593, 0.3372, 0.2804, 0.3293, 0.2806, 0.3269, 0.2594, 0.3149, 0.262, 0.3215, 0.2823, 0.3141, 0.2854, 0.3037, 0.2668, 0.3037, 0.2668, 0.3141, 0.2854, 0.3076, 0.29, 0.2938, 0.2738, 0.2938, 0.2738, 0.3076, 0.29, 0.302, 0.2958, 0.2852, 0.2826, 0.2852, 0.2826, 0.302, 0.2958, 0.2977, 0.3026, 0.2787, 0.2929, 0.2722, 0.3163, 0.2934, 0.318, 0.2936, 0.326, 0.2723, 0.3285, 0.2723, 0.3285, 0.2936, 0.326, 0.2953, 0.3338, 0.275, 0.3404, 0.28, 0.3516, 0.2985, 0.3412, 0.3031, 0.3477, 0.287, 0.3615, 0.287, 0.3615, 0.3031, 0.3477, 0.3089, 0.3533, 0.2958, 0.3699, 0.4847, 0.5852, 0.5306, 0.5503, 0.5306, 0.5503, 0.4847, 0.5852, 0.5733, 0.1223, 0.5273, 0.08001, 0.5273, 0.08001, 0.5733, 0.1223, 0.5273, 0.08001, 0.4757, 0.04903, 0.4757, 0.04903, 0.5273, 0.08001, 0.03407, 0.2365, 0.02091, 0.2979, 0.02091, 0.2979, 0.03407, 0.2365, 0.1971, 0.5931, 0.2509, 0.616, 0.2509, 0.616, 0.1971, 0.5931, 0.6362, 0.2903, 0.6266, 0.2323, 0.6266, 0.2323, 0.6362, 0.2903, 0.31, 0.6286, 0.3724, 0.6286, 0.3724, 0.6286, 0.31, 0.6286, 0.5718, 0.5099, 0.6057, 0.4606, 0.6057, 0.4606, 0.5718, 0.5099, 0.02491, 0.3609, 0.0408, 0.4201, 0.0408, 0.4201, 0.02491, 0.3609, 0.6245, 0.4044, 0.6356, 0.3481, 0.6356, 0.3481, 0.6245, 0.4044, 0.0408, 0.4201, 0.06721, 0.4738, 0.06721, 0.4738, 0.0408, 0.4201, 0.09139, 0.1266, 0.0552, 0.1776, 0.0552, 0.1776, 0.09139, 0.1266, 0.1349, 0.08511, 0.09139, 0.1266, 0.09139, 0.1266, 0.1349, 0.08511, 0.421, 0.02594, 0.3623, 0.0137, 0.3623, 0.0137, 0.421, 0.02594, 0.4317, 0.6116, 0.4847, 0.5852, 0.4847, 0.5852, 0.4317, 0.6116, 0.0552, 0.1776, 0.03407, 0.2365, 0.03407, 0.2365, 0.0552, 0.1776, 0.2399, 0.02274, 0.1834, 0.04942, 0.1834, 0.04942, 0.2399, 0.02274, 0.2509, 0.616, 0.31, 0.6286, 0.31, 0.6286, 0.2509, 0.616, 0.6356, 0.3481, 0.6362, 0.2903, 0.6362, 0.2903, 0.6356, 0.3481, 0.1466, 0.5637, 0.1971, 0.5931, 0.1971, 0.5931, 0.1466, 0.5637, 0.101, 0.524, 0.1466, 0.5637, 0.1466, 0.5637, 0.101, 0.524, 0.5306, 0.5503, 0.5718, 0.5099, 0.5718, 0.5099, 0.5306, 0.5503, 0.02091, 0.2979, 0.02491, 0.3609, 0.02491, 0.3609, 0.02091, 0.2979, 0.1834, 0.04942, 0.1349, 0.08511, 0.1349, 0.08511, 0.1834, 0.04942, 0.4757, 0.04903, 0.421, 0.02594, 0.421, 0.02594, 0.4757, 0.04903, 0.6266, 0.2323, 0.6059, 0.1756, 0.6059, 0.1756, 0.6266, 0.2323, 0.3724, 0.6286, 0.4317, 0.6116, 0.4317, 0.6116, 0.3724, 0.6286, 0.3623, 0.0137, 0.3016, 0.01232, 0.3016, 0.01232, 0.3623, 0.0137, 0.6057, 0.4606, 0.6245, 0.4044, 0.6245, 0.4044, 0.6057, 0.4606, 0.6059, 0.1756, 0.5733, 0.1223, 0.5733, 0.1223, 0.6059, 0.1756, 0.06721, 0.4738, 0.101, 0.524, 0.101, 0.524, 0.06721, 0.4738, 0.3016, 0.01232, 0.2399, 0.02274, 0.2399, 0.02274, 0.3016, 0.01232, 0.3016, 0.01232, 0.2399, 0.02274, 0.2399, 0.02274, 0.3016, 0.01232, 0.06721, 0.4738, 0.101, 0.524, 0.101, 0.524, 0.06721, 0.4738, 0.6059, 0.1756, 0.5733, 0.1223, 0.5733, 0.1223, 0.6059, 0.1756, 0.6057, 0.4606, 0.6245, 0.4044, 0.6245, 0.4044, 0.6057, 0.4606, 0.3623, 0.0137, 0.3016, 0.01232, 0.3016, 0.01232, 0.3623, 0.0137, 0.3724, 0.6286, 0.4317, 0.6116, 0.4317, 0.6116, 0.3724, 0.6286, 0.6266, 0.2323, 0.6059, 0.1756, 0.6059, 0.1756, 0.6266, 0.2323, 0.4757, 0.04903, 0.421, 0.02594, 0.421, 0.02594, 0.4757, 0.04903, 0.1834, 0.04942, 0.1349, 0.08511, 0.1349, 0.08511, 0.1834, 0.04942, 0.02091, 0.2979, 0.02491, 0.3609, 0.02491, 0.3609, 0.02091, 0.2979, 0.5306, 0.5503, 0.5718, 0.5099, 0.5718, 0.5099, 0.5306, 0.5503, 0.101, 0.524, 0.1466, 0.5637, 0.1466, 0.5637, 0.101, 0.524, 0.1466, 0.5637, 0.1971, 0.5931, 0.1971, 0.5931, 0.1466, 0.5637, 0.6356, 0.3481, 0.6362, 0.2903, 0.6362, 0.2903, 0.6356, 0.3481, 0.2509, 0.616, 0.31, 0.6286, 0.31, 0.6286, 0.2509, 0.616, 0.2399, 0.02274, 0.1834, 0.04942, 0.1834, 0.04942, 0.2399, 0.02274, 0.0552, 0.1776, 0.03407, 0.2365, 0.03407, 0.2365, 0.0552, 0.1776, 0.4317, 0.6116, 0.4847, 0.5852, 0.4847, 0.5852, 0.4317, 0.6116, 0.421, 0.02594, 0.3623, 0.0137, 0.3623, 0.0137, 0.421, 0.02594, 0.1349, 0.08511, 0.09139, 0.1266, 0.09139, 0.1266, 0.1349, 0.08511, 0.09139, 0.1266, 0.0552, 0.1776, 0.0552, 0.1776, 0.09139, 0.1266, 0.0408, 0.4201, 0.06721, 0.4738, 0.06721, 0.4738, 0.0408, 0.4201, 0.6245, 0.4044, 0.6356, 0.3481, 0.6356, 0.3481, 0.6245, 0.4044, 0.02491, 0.3609, 0.0408, 0.4201, 0.0408, 0.4201, 0.02491, 0.3609, 0.5718, 0.5099, 0.6057, 0.4606, 0.6057, 0.4606, 0.5718, 0.5099, 0.31, 0.6286, 0.3724, 0.6286, 0.3724, 0.6286, 0.31, 0.6286, 0.6362, 0.2903, 0.6266, 0.2323, 0.6266, 0.2323, 0.6362, 0.2903, 0.1971, 0.5931, 0.2509, 0.616, 0.2509, 0.616, 0.1971, 0.5931, 0.03407, 0.2365, 0.02091, 0.2979, 0.02091, 0.2979, 0.03407, 0.2365, 0.5273, 0.08001, 0.4757, 0.04903, 0.4757, 0.04903, 0.5273, 0.08001, 0.5733, 0.1223, 0.5273, 0.08001, 0.5273, 0.08001, 0.5733, 0.1223, 0.4847, 0.5852, 0.5306, 0.5503, 0.5306, 0.5503, 0.4847, 0.5852, 0.4847, 0.5852, 0.5306, 0.5503, 0.5306, 0.5503, 0.4847, 0.5852, 0.5733, 0.1223, 0.5273, 0.08001, 0.5273, 0.08001, 0.5733, 0.1223, 0.5273, 0.08001, 0.4757, 0.04903, 0.4757, 0.04903, 0.5273, 0.08001, 0.03407, 0.2365, 0.02091, 0.2979, 0.02091, 0.2979, 0.03407, 0.2365, 0.1971, 0.5931, 0.2509, 0.616, 0.2509, 0.616, 0.1971, 0.5931, 0.6362, 0.2903, 0.6266, 0.2323, 0.6266, 0.2323, 0.6362, 0.2903, 0.31, 0.6286, 0.3724, 0.6286, 0.3724, 0.6286, 0.31, 0.6286, 0.5718, 0.5099, 0.6057, 0.4606, 0.6057, 0.4606, 0.5718, 0.5099, 0.02491, 0.3609, 0.0408, 0.4201, 0.0408, 0.4201, 0.02491, 0.3609, 0.6245, 0.4044, 0.6356, 0.3481, 0.6356, 0.3481, 0.6245, 0.4044, 0.0408, 0.4201, 0.06721, 0.4738, 0.06721, 0.4738, 0.0408, 0.4201, 0.09139, 0.1266, 0.0552, 0.1776, 0.0552, 0.1776, 0.09139, 0.1266, 0.1349, 0.08511, 0.09139, 0.1266, 0.09139, 0.1266, 0.1349, 0.08511, 0.421, 0.02594, 0.3623, 0.0137, 0.3623, 0.0137, 0.421, 0.02594, 0.4317, 0.6116, 0.4847, 0.5852, 0.4847, 0.5852, 0.4317, 0.6116, 0.0552, 0.1776, 0.03407, 0.2365, 0.03407, 0.2365, 0.0552, 0.1776, 0.2399, 0.02274, 0.1834, 0.04942, 0.1834, 0.04942, 0.2399, 0.02274, 0.2509, 0.616, 0.31, 0.6286, 0.31, 0.6286, 0.2509, 0.616, 0.6356, 0.3481, 0.6362, 0.2903, 0.6362, 0.2903, 0.6356, 0.3481, 0.1466, 0.5637, 0.1971, 0.5931, 0.1971, 0.5931, 0.1466, 0.5637, 0.101, 0.524, 0.1466, 0.5637, 0.1466, 0.5637, 0.101, 0.524, 0.5306, 0.5503, 0.5718, 0.5099, 0.5718, 0.5099, 0.5306, 0.5503, 0.02091, 0.2979, 0.02491, 0.3609, 0.02491, 0.3609, 0.02091, 0.2979, 0.1834, 0.04942, 0.1349, 0.08511, 0.1349, 0.08511, 0.1834, 0.04942, 0.4757, 0.04903, 0.421, 0.02594, 0.421, 0.02594, 0.4757, 0.04903, 0.6266, 0.2323, 0.6059, 0.1756, 0.6059, 0.1756, 0.6266, 0.2323, 0.3724, 0.6286, 0.4317, 0.6116, 0.4317, 0.6116, 0.3724, 0.6286, 0.3623, 0.0137, 0.3016, 0.01232, 0.3016, 0.01232, 0.3623, 0.0137, 0.6057, 0.4606, 0.6245, 0.4044, 0.6245, 0.4044, 0.6057, 0.4606, 0.6059, 0.1756, 0.5733, 0.1223, 0.5733, 0.1223, 0.6059, 0.1756, 0.06721, 0.4738, 0.101, 0.524, 0.101, 0.524, 0.06721, 0.4738, 0.3016, 0.01232, 0.2399, 0.02274, 0.2399, 0.02274, 0.3016, 0.01232, 0.3016, 0.01232, 0.2399, 0.02274, 0.2399, 0.02274, 0.3016, 0.01232, 0.06721, 0.4738, 0.101, 0.524, 0.101, 0.524, 0.06721, 0.4738, 0.6059, 0.1756, 0.5733, 0.1223, 0.5733, 0.1223, 0.6059, 0.1756, 0.6057, 0.4606, 0.6245, 0.4044, 0.6245, 0.4044, 0.6057, 0.4606, 0.3623, 0.0137, 0.3016, 0.01232, 0.3016, 0.01232, 0.3623, 0.0137, 0.3724, 0.6286, 0.4317, 0.6116, 0.4317, 0.6116, 0.3724, 0.6286, 0.6266, 0.2323, 0.6059, 0.1756, 0.6059, 0.1756, 0.6266, 0.2323, 0.4757, 0.04903, 0.421, 0.02594, 0.421, 0.02594, 0.4757, 0.04903, 0.1834, 0.04942, 0.1349, 0.08511, 0.1349, 0.08511, 0.1834, 0.04942, 0.02091, 0.2979, 0.02491, 0.3609, 0.02491, 0.3609, 0.02091, 0.2979, 0.5306, 0.5503, 0.5718, 0.5099, 0.5718, 0.5099, 0.5306, 0.5503, 0.101, 0.524, 0.1466, 0.5637, 0.1466, 0.5637, 0.101, 0.524, 0.1466, 0.5637, 0.1971, 0.5931, 0.1971, 0.5931, 0.1466, 0.5637, 0.6356, 0.3481, 0.6362, 0.2903, 0.6362, 0.2903, 0.6356, 0.3481, 0.2509, 0.616, 0.31, 0.6286, 0.31, 0.6286, 0.2509, 0.616, 0.2399, 0.02274, 0.1834, 0.04942, 0.1834, 0.04942, 0.2399, 0.02274, 0.0552, 0.1776, 0.03407, 0.2365, 0.03407, 0.2365, 0.0552, 0.1776, 0.4317, 0.6116, 0.4847, 0.5852, 0.4847, 0.5852, 0.4317, 0.6116, 0.421, 0.02594, 0.3623, 0.0137, 0.3623, 0.0137, 0.421, 0.02594, 0.1349, 0.08511, 0.09139, 0.1266, 0.09139, 0.1266, 0.1349, 0.08511, 0.09139, 0.1266, 0.0552, 0.1776, 0.0552, 0.1776, 0.09139, 0.1266, 0.0408, 0.4201, 0.06721, 0.4738, 0.06721, 0.4738, 0.0408, 0.4201, 0.6245, 0.4044, 0.6356, 0.3481, 0.6356, 0.3481, 0.6245, 0.4044, 0.02491, 0.3609, 0.0408, 0.4201, 0.0408, 0.4201, 0.02491, 0.3609, 0.5718, 0.5099, 0.6057, 0.4606, 0.6057, 0.4606, 0.5718, 0.5099, 0.31, 0.6286, 0.3724, 0.6286, 0.3724, 0.6286, 0.31, 0.6286, 0.6362, 0.2903, 0.6266, 0.2323, 0.6266, 0.2323, 0.6362, 0.2903, 0.1971, 0.5931, 0.2509, 0.616, 0.2509, 0.616, 0.1971, 0.5931, 0.03407, 0.2365, 0.02091, 0.2979, 0.02091, 0.2979, 0.03407, 0.2365, 0.5273, 0.08001, 0.4757, 0.04903, 0.4757, 0.04903, 0.5273, 0.08001, 0.5733, 0.1223, 0.5273, 0.08001, 0.5273, 0.08001, 0.5733, 0.1223, 0.4847, 0.5852, 0.5306, 0.5503, 0.5306, 0.5503, 0.4847, 0.5852, 0.0408, 0.4201, 0.06721, 0.4738, 0.3286, 0.3204, 0.421, 0.02594, 0.3623, 0.0137, 0.3286, 0.3204, 0.5306, 0.5503, 0.5718, 0.5099, 0.3286, 0.3204, 0.02091, 0.2979, 0.02491, 0.3609, 0.3286, 0.3204, 0.4317, 0.6116, 0.4847, 0.5852, 0.3286, 0.3204, 0.5273, 0.08001, 0.4757, 0.04903, 0.3286, 0.3204, 0.0552, 0.1776, 0.03407, 0.2365, 0.3286, 0.3204, 0.31, 0.6286, 0.3724, 0.6286, 0.3286, 0.3204, 0.6059, 0.1756, 0.5733, 0.1223, 0.3286, 0.3204, 0.1349, 0.08511, 0.09139, 0.1266, 0.3286, 0.3204, 0.1971, 0.5931, 0.2509, 0.616, 0.3286, 0.3204, 0.6362, 0.2903, 0.6266, 0.2323, 0.3286, 0.3204, 0.1466, 0.5637, 0.1971, 0.5931, 0.3286, 0.3204, 0.2399, 0.02274, 0.1834, 0.04942, 0.3286, 0.3204, 0.6245, 0.4044, 0.6356, 0.3481, 0.3286, 0.3204, 0.06721, 0.4738, 0.101, 0.524, 0.3286, 0.3204, 0.3623, 0.0137, 0.3016, 0.01232, 0.3286, 0.3204, 0.5718, 0.5099, 0.6057, 0.4606, 0.3286, 0.3204, 0.02491, 0.3609, 0.0408, 0.4201, 0.3286, 0.3204, 0.4757, 0.04903, 0.421, 0.02594, 0.3286, 0.3204, 0.4847, 0.5852, 0.5306, 0.5503, 0.3286, 0.3204, 0.03407, 0.2365, 0.02091, 0.2979, 0.3286, 0.3204, 0.3724, 0.6286, 0.4317, 0.6116, 0.3286, 0.3204, 0.5733, 0.1223, 0.5273, 0.08001, 0.3286, 0.3204, 0.09139, 0.1266, 0.0552, 0.1776, 0.3286, 0.3204, 0.2509, 0.616, 0.31, 0.6286, 0.3286, 0.3204, 0.6266, 0.2323, 0.6059, 0.1756, 0.3286, 0.3204, 0.1834, 0.04942, 0.1349, 0.08511, 0.3286, 0.3204, 0.6356, 0.3481, 0.6362, 0.2903, 0.3286, 0.3204, 0.101, 0.524, 0.1466, 0.5637, 0.3286, 0.3204, 0.3016, 0.01232, 0.2399, 0.02274, 0.3286, 0.3204, 0.6057, 0.4606, 0.6245, 0.4044, 0.3286, 0.3204])
me_eye_1.materials.append(mat_eye_white)
me_eye_1.materials.append(mat_eye_tranz_001)
me_eye_1.materials.append(mat_eyeblack)
me_eye_1.materials.append(mat_eye_iris)
me_eye_1.use_remesh_preserve_volume = False
me_eye_1.use_remesh_preserve_attributes = False
me_eye_1.use_mirror_vertex_groups = False
me_eye_1.update()

# ---- objects
ob_hemi = bpy.data.objects.new('Hemi', light_hemi)
ob_eyeball_1 = bpy.data.objects.new('eyeball_1', me_eye_1)

# ---- transforms, parenting, visibility, modifiers, constraints
ob_hemi.location = (5.931, -6.107, 6.727)
ob_hemi.rotation_euler = (0.5923, 0.4472, 0.02602)
ob_hemi.lineart.crease_threshold = 0.0
ob_eyeball_1.location = (0.0, 0.0, 0.0)
ob_eyeball_1.rotation_euler = (1.571, 2.22e-16, 2.22e-16)
ob_eyeball_1.show_transparent = True
ob_eyeball_1.lineart.crease_threshold = 0.0
_m = ob_eyeball_1.modifiers.new('Subsurf', 'SUBSURF')
_m.uv_smooth = 'PRESERVE_CORNERS'
_m.quality = 2
_m.levels = 2
_m.show_only_control_edges = False

# ---- collection membership
col_collection_1.objects.link(ob_hemi)
col_collection_1.objects.link(ob_eyeball_1)

# ---- scene / render settings (as saved in the file)
scene.frame_start = 1; scene.frame_end = 250; scene.frame_set(1)
scene.render.engine = 'BLENDER_EEVEE_NEXT'
scene.render.image_settings.file_format = 'JPEG'
scene.render.image_settings.quality = 100
scene.render.resolution_x = 1028
scene.render.resolution_y = 800
scene.render.resolution_percentage = 200
scene.render.dither_intensity = 0.0
scene.cycles.use_denoising = False
scene.cycles.samples = 10
scene.cycles.sampling_pattern = 'TABULATED_SOBOL'
scene.cycles.light_sampling_threshold = 0.0
scene.cycles.use_adaptive_sampling = False
scene.cycles.use_light_tree = False
scene.cycles.blur_glossy = 0.0
scene.cycles.pixel_filter_type = 'GAUSSIAN'
scene.cycles.sample_clamp_indirect = 0.0
scene.view_settings.view_transform = 'Standard'
bpy.context.view_layer.update()

# ---- added for rendering (the .blend has no active camera): camera
cam_auto = bpy.data.cameras.new('AutoCamera')
cam_auto.lens = 50.0
cam_auto.sensor_width = 36.0
cam_auto.clip_end = 1000.0
ob_auto_camera = bpy.data.objects.new('AutoCamera', cam_auto)
scene.collection.objects.link(ob_auto_camera)
ob_auto_camera.location = (6.27232, -7.53781, 5.01786)
ob_auto_camera.rotation_euler = (1.09748, -7.21219e-08, 0.694738)
scene.camera = ob_auto_camera
bpy.context.view_layer.update()
